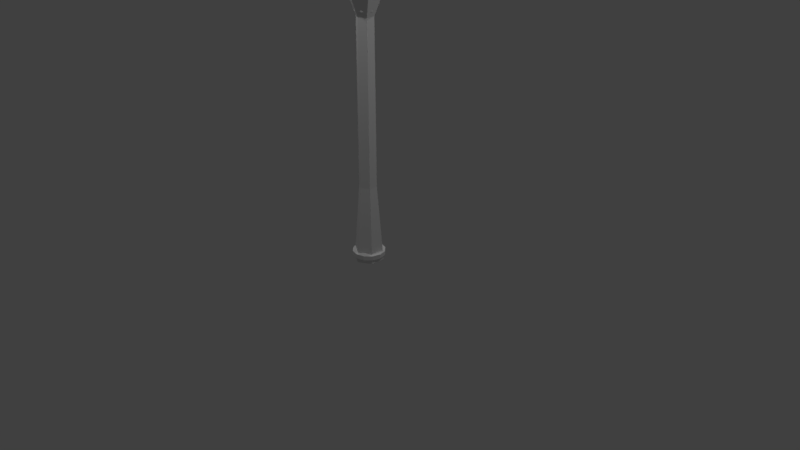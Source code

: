 # Source: Lamp_Post_01.blend  (saved by Blender 2.78.0; exported with 4.5.12 LTS)
import bpy
from mathutils import Matrix  # noqa: F401  (used for matrix-valued properties, if any)

bpy.ops.wm.read_factory_settings(use_empty=True)
scene = bpy.context.scene
scene.name = 'Scene'

# ---- collections
col_collection_1 = bpy.data.collections.new('Collection 1'); scene.collection.children.link(col_collection_1)

# ---- materials (node trees are filled in below, after node groups)
mat_proxy = bpy.data.materials.new('Proxy')
mat_proxy.alpha_threshold = 0.0
mat_proxy.use_transparent_shadow = False
mat_proxy.roughness = 0.5
mat_main = bpy.data.materials.new('Main')
mat_main.alpha_threshold = 0.0
mat_main.use_transparent_shadow = False
mat_main.roughness = 0.5

# ---- material node trees

# ---- world
world_world = bpy.data.worlds.new('World'); scene.world = world_world
world_world.color = (0.05088, 0.05088, 0.05088)
world_world.use_sun_shadow = False
world_world.sun_shadow_jitter_overblur = 0.0
world_world.cycles.sampling_method = 'MANUAL'

# ---- cameras
cam_camera = bpy.data.cameras.new('Camera')
cam_camera.clip_end = 100.0
cam_camera.lens = 35.0
cam_camera.sensor_width = 32.0
cam_camera.sensor_height = 18.0
cam_camera.ortho_scale = 7.314
cam_camera.dof.focus_distance = 0.0
cam_camera.dof.aperture_fstop = 128.0

# ---- lights
light_lamp_003 = bpy.data.lights.new('Lamp.003', 'POINT')
light_lamp_003.transmission_factor = 0.0
light_lamp_003.cutoff_distance = 30.0
light_lamp_003.energy = 100.0
light_lamp_003.shadow_buffer_clip_start = 1.001
light_lamp_003.shadow_soft_size = 0.1
light_lamp_003.shadow_maximum_resolution = 0.006
light_lamp_003.use_absolute_resolution = True
light_lamp_002 = bpy.data.lights.new('Lamp.002', 'POINT')
light_lamp_002.transmission_factor = 0.0
light_lamp_002.cutoff_distance = 30.0
light_lamp_002.energy = 100.0
light_lamp_002.shadow_buffer_clip_start = 1.001
light_lamp_002.shadow_soft_size = 0.1
light_lamp_002.shadow_maximum_resolution = 0.006
light_lamp_002.use_absolute_resolution = True
light_lamp_001 = bpy.data.lights.new('Lamp.001', 'POINT')
light_lamp_001.transmission_factor = 0.0
light_lamp_001.cutoff_distance = 30.0
light_lamp_001.energy = 100.0
light_lamp_001.shadow_buffer_clip_start = 1.001
light_lamp_001.shadow_soft_size = 0.1
light_lamp_001.shadow_maximum_resolution = 0.006
light_lamp_001.use_absolute_resolution = True
light_lamp = bpy.data.lights.new('Lamp', 'POINT')
light_lamp.transmission_factor = 0.0
light_lamp.cutoff_distance = 30.0
light_lamp.energy = 100.0
light_lamp.shadow_buffer_clip_start = 1.001
light_lamp.shadow_soft_size = 0.1
light_lamp.shadow_maximum_resolution = 0.006
light_lamp.use_absolute_resolution = True

# ---- meshes
me_cylinder_002 = bpy.data.meshes.new('Cylinder.002')
me_cylinder_002.from_pydata([(0.0, 1.0, -1.0), (-1.453e-08, 0.2688, 18.74), (0.866, 0.5, -1.0), (0.2328, 0.1344, 18.74), (0.866, -0.5, -1.0), (0.2328, -0.1344, 18.74), (-8.742e-08, -1.0, -1.0), (-3.803e-08, -0.2688, 18.74), (-0.866, -0.5, -1.0), (-0.2328, -0.1344, 18.74), (-0.866, 0.5, -1.0), (-0.2328, 0.1344, 18.74), (-8.058e-09, 0.5944, 4.178), (0.5148, 0.2972, 4.178), (0.5148, -0.2972, 4.178), (-6.003e-08, -0.5944, 4.178), (-0.5148, -0.2972, 4.178), (-0.5148, 0.2972, 4.178), (-8.469e-09, 0.5737, 14.99), (0.4969, 0.2869, 14.99), (0.4969, -0.2869, 14.99), (-5.863e-08, -0.5737, 14.99), (-0.4969, -0.2869, 14.99), (-0.4969, 0.2869, 14.99), (2.481e-08, 1.482, 17.33), (1.284, 0.7412, 17.33), (1.284, -0.7412, 17.33), (-1.048e-07, -1.482, 17.33), (-1.284, -0.7412, 17.33), (-1.284, 0.7412, 17.33)], [], [(24, 1, 3, 25), (25, 3, 5, 26), (26, 5, 7, 27), (27, 7, 9, 28), (3, 1, 11, 9, 7, 5), (28, 9, 11, 29), (29, 11, 1, 24), (0, 2, 4, 6, 8, 10), (10, 17, 12, 0), (8, 16, 17, 10), (6, 15, 16, 8), (4, 14, 15, 6), (2, 13, 14, 4), (0, 12, 13, 2), (17, 23, 18, 12), (16, 22, 23, 17), (15, 21, 22, 16), (14, 20, 21, 15), (13, 19, 20, 14), (12, 18, 19, 13), (23, 29, 24, 18), (22, 28, 29, 23), (21, 27, 28, 22), (20, 26, 27, 21), (19, 25, 26, 20), (18, 24, 25, 19)])
me_cylinder_002.materials.append(mat_proxy)
me_cylinder_002.use_remesh_preserve_volume = False
me_cylinder_002.use_remesh_preserve_attributes = False
me_cylinder_002.use_mirror_vertex_groups = False
me_cylinder_002.update()
me_cylinder = bpy.data.meshes.new('Cylinder')
me_cylinder.from_pydata([(-2.842e-09, 0.7139, -1.0), (-1.229e-08, 0.5173, 3.127), (0.357, 0.6183, -1.0), (0.2587, 0.448, 3.127), (0.6183, 0.357, -1.0), (0.448, 0.2587, 3.127), (0.7139, -7.1e-08, -1.0), (0.5173, -9.474e-08, 3.127), (0.6183, -0.357, -1.0), (0.448, -0.2587, 3.127), (0.357, -0.6183, -1.0), (0.2587, -0.448, 3.127), (1.05e-07, -0.7139, -1.0), (6.583e-08, -0.5173, 3.127), (-0.357, -0.6183, -1.0), (-0.2587, -0.448, 3.127), (-0.6183, -0.357, -1.0), (-0.448, -0.2587, 3.127), (-0.7139, -3.717e-07, -1.0), (-0.5173, -3.126e-07, 3.127), (-0.6183, 0.357, -1.0), (-0.448, 0.2587, 3.127), (-0.357, 0.6183, -1.0), (-0.2587, 0.448, 3.127), (1.507e-09, 1.152, -0.6426), (2.475e-09, 1.151, -0.3327), (-1.636e-09, 0.8353, -0.2322), (0.4176, 0.7234, -0.2322), (0.5756, 0.9969, -0.3327), (0.5758, 0.9974, -0.6426), (0.7234, 0.4176, -0.2322), (0.9969, 0.5756, -0.3327), (0.9974, 0.5758, -0.6426), (0.8353, -5.942e-08, -0.2322), (1.151, -2.911e-08, -0.3327), (1.152, -2.925e-08, -0.6426), (0.7234, -0.4176, -0.2322), (0.9969, -0.5756, -0.3327), (0.9974, -0.5758, -0.6426), (0.4176, -0.7234, -0.2322), (0.5756, -0.9969, -0.3327), (0.5758, -0.9974, -0.6426), (1.245e-07, -0.8353, -0.2322), (1.763e-07, -1.151, -0.3327), (1.754e-07, -1.152, -0.6426), (-0.4176, -0.7234, -0.2322), (-0.5756, -0.9969, -0.3327), (-0.5758, -0.9974, -0.6426), (-0.7234, -0.4176, -0.2322), (-0.9969, -0.5756, -0.3327), (-0.9974, -0.5758, -0.6426), (-0.8353, -4.112e-07, -0.2322), (-1.151, -5.14e-07, -0.3327), (-1.152, -5.143e-07, -0.6426), (-0.7234, 0.4176, -0.2322), (-0.9969, 0.5756, -0.3327), (-0.9974, 0.5758, -0.6426), (-0.4176, 0.7234, -0.2322), (-0.5756, 0.9969, -0.3327), (-0.5758, 0.9974, -0.6426), (0.2587, 0.448, 3.274), (-1.229e-08, 0.5173, 3.274), (0.448, 0.2587, 3.274), (0.5173, -9.474e-08, 3.274), (0.448, -0.2587, 3.274), (0.2587, -0.448, 3.274), (6.583e-08, -0.5173, 3.274), (-0.2587, -0.448, 3.274), (-0.448, -0.2587, 3.274), (-0.5173, -3.126e-07, 3.274), (-0.448, 0.2587, 3.274), (-0.2587, 0.448, 3.274), (0.2909, 0.5038, 3.318), (-4.837e-09, 0.5817, 3.318), (0.5038, 0.2909, 3.318), (0.5817, -8.799e-08, 3.318), (0.5038, -0.2909, 3.318), (0.2909, -0.5038, 3.318), (8.3e-08, -0.5817, 3.318), (-0.2909, -0.5038, 3.318), (-0.5038, -0.2909, 3.318), (-0.5817, -3.33e-07, 3.318), (-0.5038, 0.2909, 3.318), (-0.2909, 0.5038, 3.318), (0.2909, 0.5038, 3.477), (5.123e-08, 0.5817, 3.477), (0.5038, 0.2909, 3.477), (0.5817, -8.799e-08, 3.477), (0.5038, -0.2909, 3.477), (0.2909, -0.5038, 3.477), (1.391e-07, -0.5817, 3.477), (-0.2909, -0.5038, 3.477), (-0.5038, -0.2909, 3.477), (-0.5817, -3.33e-07, 3.477), (-0.5038, 0.2909, 3.477), (-0.2909, 0.5038, 3.477), (0.2323, 0.4024, 3.528), (5.392e-08, 0.4646, 3.528), (0.4024, 0.2323, 3.528), (0.4646, -1.003e-07, 3.528), (0.4024, -0.2323, 3.528), (0.2323, -0.4024, 3.528), (1.241e-07, -0.4646, 3.528), (-0.2323, -0.4024, 3.528), (-0.4024, -0.2323, 3.528), (-0.4646, -2.96e-07, 3.528), (-0.4024, 0.2323, 3.528), (-0.2323, 0.4024, 3.528), (0.2076, 0.3595, 3.853), (-9.604e-08, 0.4152, 3.853), (0.3595, 0.2076, 3.853), (0.4152, -1.063e-07, 3.853), (0.3595, -0.2076, 3.853), (0.2076, -0.3595, 3.853), (-3.335e-08, -0.4152, 3.853), (-0.2076, -0.3595, 3.853), (-0.3595, -0.2076, 3.853), (-0.4152, -2.811e-07, 3.853), (-0.3595, 0.2076, 3.853), (-0.2076, 0.3595, 3.853), (0.2667, 0.4619, 4.019), (-9.722e-08, 0.5334, 4.019), (0.4619, 0.2667, 4.019), (0.5334, -9.054e-08, 4.019), (0.4619, -0.2667, 4.019), (0.2667, -0.4619, 4.019), (-1.669e-08, -0.5334, 4.019), (-0.2667, -0.4619, 4.019), (-0.4619, -0.2667, 4.019), (-0.5334, -3.152e-07, 4.019), (-0.4619, 0.2667, 4.019), (-0.2667, 0.4619, 4.019), (0.2667, 0.4619, 4.222), (-1.257e-07, 0.5334, 4.222), (0.4619, 0.2667, 4.222), (0.5334, -9.054e-08, 4.222), (0.4619, -0.2667, 4.222), (0.2667, -0.4619, 4.222), (-4.514e-08, -0.5334, 4.222), (-0.2667, -0.4619, 4.222), (-0.4619, -0.2667, 4.222), (-0.5334, -3.152e-07, 4.222), (-0.4619, 0.2667, 4.222), (-0.2667, 0.4619, 4.222), (0.1936, 0.3354, 4.324), (-1.376e-07, 0.3873, 4.324), (0.3354, 0.1936, 4.324), (0.3873, -1.079e-07, 4.324), (0.3354, -0.1936, 4.324), (0.1936, -0.3354, 4.324), (-7.916e-08, -0.3873, 4.324), (-0.1936, -0.3354, 4.324), (-0.3354, -0.1936, 4.324), (-0.3873, -2.71e-07, 4.324), (-0.3354, 0.1936, 4.324), (-0.1936, 0.3354, 4.324), (0.2154, 0.3731, 4.394), (-9.133e-08, 0.4308, 4.394), (0.3731, 0.2154, 4.394), (0.4308, -1.022e-07, 4.394), (0.3731, -0.2154, 4.394), (0.2154, -0.3731, 4.394), (-2.628e-08, -0.4308, 4.394), (-0.2154, -0.3731, 4.394), (-0.3731, -0.2154, 4.394), (-0.4308, -2.836e-07, 4.394), (-0.3731, 0.2154, 4.394), (-0.2154, 0.3731, 4.394), (0.2154, 0.3731, 4.483), (-6.27e-08, 0.4308, 4.483), (0.3731, 0.2154, 4.483), (0.4308, -1.022e-07, 4.483), (0.3731, -0.2154, 4.483), (0.2154, -0.3731, 4.483), (2.35e-09, -0.4308, 4.483), (-0.2154, -0.3731, 4.483), (-0.3731, -0.2154, 4.483), (-0.4308, -2.836e-07, 4.483), (-0.3731, 0.2154, 4.483), (-0.2154, 0.3731, 4.483), (0.1776, 0.3076, 4.566), (-6.041e-08, 0.3551, 4.566), (0.3076, 0.1776, 4.566), (0.3551, -1.104e-07, 4.566), (0.3076, -0.1776, 4.566), (0.1776, -0.3076, 4.566), (-6.788e-09, -0.3551, 4.566), (-0.1776, -0.3076, 4.566), (-0.3076, -0.1776, 4.566), (-0.3551, -2.6e-07, 4.566), (-0.3076, 0.1776, 4.566), (-0.1776, 0.3076, 4.566), (0.1346, 0.2332, 9.15), (-7.772e-07, 0.2693, 9.15), (0.2332, 0.1346, 9.15), (0.2693, -1.196e-07, 9.15), (0.2332, -0.1346, 9.15), (0.1346, -0.2332, 9.15), (-7.365e-07, -0.2693, 9.15), (-0.1346, -0.2332, 9.15), (-0.2332, -0.1346, 9.15), (-0.2693, -2.33e-07, 9.15), (-0.2332, 0.1346, 9.15), (-0.1346, 0.2332, 9.15), (0.1708, 0.2958, 9.261), (-7.814e-07, 0.3416, 9.261), (0.2958, 0.1708, 9.261), (0.3416, -1.113e-07, 9.261), (0.2958, -0.1708, 9.261), (0.1708, -0.2958, 9.261), (-7.299e-07, -0.3416, 9.261), (-0.1708, -0.2958, 9.261), (-0.2958, -0.1708, 9.261), (-0.3416, -2.552e-07, 9.261), (-0.2958, 0.1708, 9.261), (-0.1708, 0.2958, 9.261), (0.1708, 0.2958, 9.362), (-8.161e-07, 0.3416, 9.362), (0.2958, 0.1708, 9.362), (0.3416, -1.113e-07, 9.362), (0.2958, -0.1708, 9.362), (0.1708, -0.2958, 9.362), (-7.645e-07, -0.3416, 9.362), (-0.1708, -0.2958, 9.362), (-0.2958, -0.1708, 9.362), (-0.3416, -2.552e-07, 9.362), (-0.2958, 0.1708, 9.362), (-0.1708, 0.2958, 9.362), (0.1419, 0.2457, 9.446), (-7.86e-07, 0.2838, 9.446), (0.2457, 0.1419, 9.446), (0.2838, -1.169e-07, 9.446), (0.2457, -0.1419, 9.446), (0.1419, -0.2457, 9.446), (-7.431e-07, -0.2838, 9.446), (-0.1419, -0.2457, 9.446), (-0.2457, -0.1419, 9.446), (-0.2838, -2.364e-07, 9.446), (-0.2457, 0.1419, 9.446), (-0.1419, 0.2457, 9.446), (0.1419, 0.2457, 9.605), (-1.022e-06, 0.2838, 9.605), (0.2457, 0.1419, 9.605), (0.2838, -1.169e-07, 9.605), (0.2457, -0.1419, 9.605), (0.1419, -0.2457, 9.605), (-9.787e-07, -0.2838, 9.605), (-0.1419, -0.2457, 9.605), (-0.2457, -0.1419, 9.605), (-0.2838, -2.364e-07, 9.605), (-0.2457, 0.1419, 9.605), (-0.1419, 0.2457, 9.605), (0.1714, 0.2969, 9.711), (-1.178e-06, 0.3428, 9.711), (0.2969, 0.1714, 9.711), (0.3428, -1.107e-07, 9.711), (0.2969, -0.1714, 9.711), (0.1714, -0.2969, 9.711), (-1.126e-06, -0.3428, 9.711), (-0.1714, -0.2969, 9.711), (-0.2969, -0.1714, 9.711), (-0.3428, -2.551e-07, 9.711), (-0.2969, 0.1714, 9.711), (-0.1714, 0.2969, 9.711), (0.1714, 0.2969, 9.822), (-1.178e-06, 0.3428, 9.822), (0.2969, 0.1714, 9.822), (0.3428, -1.107e-07, 9.822), (0.2969, -0.1714, 9.822), (0.1714, -0.2969, 9.822), (-1.126e-06, -0.3428, 9.822), (-0.1714, -0.2969, 9.822), (-0.2969, -0.1714, 9.822), (-0.3428, -2.551e-07, 9.822), (-0.2969, 0.1714, 9.822), (-0.1714, 0.2969, 9.822), (0.1492, 0.2584, 9.91), (-1.239e-06, 0.2984, 9.91), (0.2584, 0.1492, 9.91), (0.2984, -1.141e-07, 9.91), (0.2584, -0.1492, 9.91), (0.1492, -0.2584, 9.91), (-1.193e-06, -0.2984, 9.91), (-0.1492, -0.2584, 9.91), (-0.2584, -0.1492, 9.91), (-0.2984, -2.398e-07, 9.91), (-0.2584, 0.1492, 9.91), (-0.1492, 0.2584, 9.91), (0.1179, 0.2041, 14.63), (-1.237e-06, 0.2357, 14.63), (0.2041, 0.1179, 14.63), (0.2357, -1.188e-07, 14.63), (0.2041, -0.1179, 14.63), (0.1179, -0.2041, 14.63), (-1.202e-06, -0.2357, 14.63), (-0.1179, -0.2041, 14.63), (-0.2041, -0.1179, 14.63), (-0.2357, -2.181e-07, 14.63), (-0.2041, 0.1179, 14.63), (-0.1179, 0.2041, 14.63), (0.1486, 0.2574, 14.69), (-1.196e-06, 0.2972, 14.69), (0.2574, 0.1486, 14.69), (0.2972, -1.161e-07, 14.69), (0.2574, -0.1486, 14.69), (0.1486, -0.2574, 14.69), (-1.151e-06, -0.2972, 14.69), (-0.1486, -0.2574, 14.69), (-0.2574, -0.1486, 14.69), (-0.2972, -2.413e-07, 14.69), (-0.2574, 0.1486, 14.69), (-0.1486, 0.2574, 14.69), (0.1486, 0.2574, 14.74), (-1.11e-06, 0.2972, 14.74), (0.2574, 0.1486, 14.74), (0.2972, -1.161e-07, 14.74), (0.2574, -0.1486, 14.74), (0.1486, -0.2574, 14.74), (-1.065e-06, -0.2972, 14.74), (-0.1486, -0.2574, 14.74), (-0.2574, -0.1486, 14.74), (-0.2972, -2.413e-07, 14.74), (-0.2574, 0.1486, 14.74), (-0.1486, 0.2574, 14.74), (0.1185, 0.2052, 14.78), (-1.173e-06, 0.2369, 14.78), (0.2052, 0.1185, 14.78), (0.2369, -1.177e-07, 14.78), (0.2052, -0.1185, 14.78), (0.1185, -0.2052, 14.78), (-1.137e-06, -0.2369, 14.78), (-0.1185, -0.2052, 14.78), (-0.2052, -0.1185, 14.78), (-0.2369, -2.175e-07, 14.78), (-0.2052, 0.1185, 14.78), (-0.1185, 0.2052, 14.78), (0.1185, 0.2052, 14.84), (-1.079e-06, 0.2369, 14.84), (0.2052, 0.1185, 14.84), (0.2369, -1.177e-07, 14.84), (0.2052, -0.1185, 14.84), (0.1185, -0.2052, 14.84), (-1.043e-06, -0.2369, 14.84), (-0.1185, -0.2052, 14.84), (-0.2052, -0.1185, 14.84), (-0.2369, -2.175e-07, 14.84), (-0.2052, 0.1185, 14.84), (-0.1185, 0.2052, 14.84), (0.1386, 0.2401, 14.87), (-1.039e-06, 0.2773, 14.87), (0.2401, 0.1386, 14.87), (0.2773, -1.162e-07, 14.87), (0.2401, -0.1386, 14.87), (0.1386, -0.2401, 14.87), (-9.974e-07, -0.2773, 14.87), (-0.1386, -0.2401, 14.87), (-0.2401, -0.1386, 14.87), (-0.2773, -2.33e-07, 14.87), (-0.2401, 0.1386, 14.87), (-0.1386, 0.2401, 14.87), (0.1386, 0.2401, 14.92), (-9.403e-07, 0.2773, 14.92), (0.2401, 0.1386, 14.92), (0.2773, -1.162e-07, 14.92), (0.2401, -0.1386, 14.92), (0.1386, -0.2401, 14.92), (-8.984e-07, -0.2773, 14.92), (-0.1386, -0.2401, 14.92), (-0.2401, -0.1386, 14.92), (-0.2773, -2.33e-07, 14.92), (-0.2401, 0.1386, 14.92), (-0.1386, 0.2401, 14.92), (0.1161, 0.201, 14.96), (-9.386e-07, 0.2321, 14.96), (0.201, 0.1161, 14.96), (0.2321, -1.183e-07, 14.96), (0.201, -0.1161, 14.96), (0.1161, -0.201, 14.96), (-9.036e-07, -0.2321, 14.96), (-0.1161, -0.201, 14.96), (-0.201, -0.1161, 14.96), (-0.2321, -2.161e-07, 14.96), (-0.201, 0.1161, 14.96), (-0.1161, 0.201, 14.96), (0.1897, 0.3286, 14.96), (-9.456e-07, 0.3794, 14.96), (0.3286, 0.1897, 14.96), (0.3794, -1.13e-07, 14.96), (0.3286, -0.1897, 14.96), (0.1897, -0.3286, 14.96), (-8.883e-07, -0.3794, 14.96), (-0.1897, -0.3286, 14.96), (-0.3286, -0.1897, 14.96), (-0.3794, -2.728e-07, 14.96), (-0.3286, 0.1897, 14.96), (-0.1897, 0.3286, 14.96), (0.1897, 0.3286, 15.55), (-1.273e-06, 0.3794, 15.55), (0.3286, 0.1897, 15.55), (0.3794, -1.13e-07, 15.55), (0.3286, -0.1897, 15.55), (0.1897, -0.3286, 15.55), (-1.216e-06, -0.3794, 15.55), (-0.1897, -0.3286, 15.55), (-0.3286, -0.1897, 15.55), (-0.3794, -2.728e-07, 15.55), (-0.3286, 0.1897, 15.55), (-0.1897, 0.3286, 15.55), (0.1121, 0.1942, 15.81), (-1.556e-06, 0.2243, 15.81), (0.1942, 0.1121, 15.81), (0.2243, -1.196e-07, 15.81), (0.1942, -0.1121, 15.81), (0.1121, -0.1942, 15.81), (-1.523e-06, -0.2243, 15.81), (-0.1121, -0.1942, 15.81), (-0.1942, -0.1121, 15.81), (-0.2243, -2.141e-07, 15.81), (-0.1942, 0.1121, 15.81), (-0.1121, 0.1942, 15.81), (0.07865, 0.1362, 15.87), (-1.515e-06, 0.1573, 15.87), (0.1362, 0.07865, 15.87), (0.1573, -1.221e-07, 15.87), (0.1362, -0.07865, 15.87), (0.07865, -0.1362, 15.87), (-1.491e-06, -0.1573, 15.87), (-0.07865, -0.1362, 15.87), (-0.1362, -0.07865, 15.87), (-0.1573, -1.883e-07, 15.87), (-0.1362, 0.07865, 15.87), (-0.07865, 0.1362, 15.87), (0.1437, 0.249, 15.95), (-1.239e-06, 0.2875, 15.95), (0.2489, 0.1437, 15.95), (0.2875, -1.163e-07, 15.95), (0.2489, -0.1437, 15.95), (0.1437, -0.249, 15.95), (-1.195e-06, -0.2875, 15.95), (-0.1437, -0.249, 15.95), (-0.249, -0.1437, 15.95), (-0.2875, -2.373e-07, 15.95), (-0.249, 0.1437, 15.95), (-0.1437, 0.249, 15.95), (0.2976, 0.5155, 16.05), (-1.34e-06, 0.5953, 16.05), (0.5155, 0.2976, 16.05), (0.5953, -1.065e-07, 16.05), (0.5155, -0.2976, 16.05), (0.2976, -0.5155, 16.05), (-1.25e-06, -0.5953, 16.05), (-0.2976, -0.5155, 16.05), (-0.5155, -0.2976, 16.05), (-0.5953, -3.572e-07, 16.05), (-0.5155, 0.2976, 16.05), (-0.2976, 0.5155, 16.05), (0.3408, 0.5903, 16.17), (-1.289e-06, 0.6817, 16.17), (0.5903, 0.3408, 16.17), (0.6817, -1.01e-07, 16.17), (0.5903, -0.3408, 16.17), (0.3408, -0.5903, 16.17), (-1.186e-06, -0.6817, 16.17), (-0.3408, -0.5903, 16.17), (-0.5903, -0.3408, 16.17), (-0.6817, -3.881e-07, 16.17), (-0.5903, 0.3408, 16.17), (-0.3408, 0.5903, 16.17), (0.3408, 0.5903, 16.28), (-1.327e-06, 0.6817, 16.28), (0.5903, 0.3408, 16.28), (0.6817, -1.01e-07, 16.28), (0.5903, -0.3408, 16.28), (0.3408, -0.5903, 16.28), (-1.224e-06, -0.6817, 16.28), (-0.3408, -0.5903, 16.28), (-0.5903, -0.3408, 16.28), (-0.6817, -3.881e-07, 16.28), (-0.5903, 0.3408, 16.28), (-0.3408, 0.5903, 16.28), (0.5658, 0.98, 18.3), (-6.093e-07, 1.132, 18.3), (0.98, 0.5658, 18.3), (1.132, -6.526e-08, 18.3), (0.98, -0.5658, 18.3), (0.5658, -0.98, 18.3), (-4.384e-07, -1.132, 18.3), (-0.5658, -0.98, 18.3), (-0.98, -0.5658, 18.3), (-1.132, -5.419e-07, 18.3), (-0.98, 0.5658, 18.3), (-0.5658, 0.98, 18.3), (0.5658, 0.98, 18.43), (-5.41e-07, 1.132, 18.43), (0.98, 0.5658, 18.43), (1.132, -6.526e-08, 18.43), (0.98, -0.5658, 18.43), (0.5658, -0.98, 18.43), (-3.702e-07, -1.132, 18.43), (-0.5658, -0.98, 18.43), (-0.98, -0.5658, 18.43), (-1.132, -5.419e-07, 18.43), (-0.98, 0.5658, 18.43), (-0.5658, 0.98, 18.43), (0.4942, 0.856, 18.65), (-4.326e-07, 0.9884, 18.65), (0.856, 0.4942, 18.65), (0.9884, -7.02e-08, 18.65), (0.856, -0.4942, 18.65), (0.4942, -0.856, 18.65), (-2.833e-07, -0.9884, 18.65), (-0.4942, -0.856, 18.65), (-0.856, -0.4942, 18.65), (-0.9884, -4.865e-07, 18.65), (-0.856, 0.4942, 18.65), (-0.4942, 0.856, 18.65), (0.3553, 0.6154, 18.89), (-5.796e-07, 0.7106, 18.89), (0.6154, 0.3553, 18.89), (0.7106, -8.119e-08, 18.89), (0.6154, -0.3553, 18.89), (0.3553, -0.6154, 18.89), (-4.724e-07, -0.7106, 18.89), (-0.3553, -0.6154, 18.89), (-0.6154, -0.3553, 18.89), (-0.7106, -3.805e-07, 18.89), (-0.6154, 0.3553, 18.89), (-0.3553, 0.6154, 18.89), (0.1619, 0.2804, 18.98), (-5.559e-07, 0.3238, 18.98), (0.2804, 0.1619, 18.98), (0.3238, -1.063e-07, 18.98), (0.2804, -0.1619, 18.98), (0.1619, -0.2804, 18.98), (-5.07e-07, -0.3238, 18.98), (-0.1619, -0.2804, 18.98), (-0.2804, -0.1619, 18.98), (-0.3238, -2.427e-07, 18.98), (-0.2804, 0.1619, 18.98), (-0.1619, 0.2804, 18.98), (0.1619, 0.2804, 19.14), (-9.033e-07, 0.3238, 19.14), (0.2804, 0.1619, 19.14), (0.3238, -1.063e-07, 19.14), (0.2804, -0.1619, 19.14), (0.1619, -0.2804, 19.14), (-8.544e-07, -0.3238, 19.14), (-0.1619, -0.2804, 19.14), (-0.2804, -0.1619, 19.14), (-0.3238, -2.427e-07, 19.14), (-0.2804, 0.1619, 19.14), (-0.1619, 0.2804, 19.14), (0.0457, 0.07916, 19.24), (-9.891e-07, 0.09141, 19.24), (0.07916, 0.0457, 19.24), (0.0914, -1.173e-07, 19.24), (0.07916, -0.0457, 19.24), (0.0457, -0.07916, 19.24), (-9.753e-07, -0.09141, 19.24), (-0.0457, -0.07916, 19.24), (-0.07916, -0.0457, 19.24), (-0.09141, -1.558e-07, 19.24), (-0.07916, 0.0457, 19.24), (-0.0457, 0.07916, 19.24), (0.101, 0.1749, 19.48), (-9.823e-07, 0.2019, 19.48), (0.1749, 0.101, 19.48), (0.2019, -1.113e-07, 19.48), (0.1749, -0.101, 19.48), (0.101, -0.1749, 19.48), (-9.519e-07, -0.2019, 19.48), (-0.101, -0.1749, 19.48), (-0.1749, -0.101, 19.48), (-0.2019, -1.964e-07, 19.48), (-0.1749, 0.101, 19.48), (-0.101, 0.1749, 19.48), (0.01948, 0.03374, 19.72), (-1.468e-06, 0.03896, 19.72), (0.03374, 0.01948, 19.72), (0.03896, -1.217e-07, 19.72), (0.03374, -0.01948, 19.72), (0.01948, -0.03374, 19.72), (-1.462e-06, -0.03896, 19.72), (-0.01948, -0.03374, 19.72), (-0.03374, -0.01948, 19.72), (-0.03896, -1.381e-07, 19.72), (-0.03374, 0.01948, 19.72), (-0.01948, 0.03374, 19.72), (-0.03756, 0.02169, 18.3), (-0.02169, 0.03756, 18.3), (-5.987e-07, 0.04337, 18.3), (0.02169, 0.03756, 18.3), (-0.02169, -0.03756, 18.3), (-0.03756, -0.02169, 18.3), (0.03756, -0.02169, 18.3), (0.02169, -0.03756, 18.3), (0.03756, 0.02169, 18.3), (-0.04337, -1.16e-07, 18.3), (-5.922e-07, -0.04337, 18.3), (0.04337, -9.773e-08, 18.3), (-0.02176, 0.03768, 16.28), (0.02175, 0.03768, 16.28), (-0.03768, -0.02175, 16.28), (0.02175, -0.03768, 16.28), (0.03768, 0.02175, 16.28), (-0.04351, -1.573e-07, 16.28), (-1.301e-06, -0.04351, 16.28), (0.04351, -1.39e-07, 16.28), (-0.03768, 0.02175, 16.28), (-1.308e-06, 0.04351, 16.28), (-0.02176, -0.03768, 16.28), (0.03768, -0.02175, 16.28)], [], [(26, 1, 3, 27), (27, 3, 5, 30), (30, 5, 7, 33), (33, 7, 9, 36), (36, 9, 11, 39), (39, 11, 13, 42), (42, 13, 15, 45), (45, 15, 17, 48), (48, 17, 19, 51), (51, 19, 21, 54), (17, 15, 67, 68), (54, 21, 23, 57), (57, 23, 1, 26), (0, 2, 4, 6, 8, 10, 12, 14, 16, 18, 20, 22), (22, 59, 24, 0), (59, 58, 25, 24), (58, 57, 26, 25), (20, 56, 59, 22), (56, 55, 58, 59), (55, 54, 57, 58), (18, 53, 56, 20), (53, 52, 55, 56), (52, 51, 54, 55), (16, 50, 53, 18), (50, 49, 52, 53), (49, 48, 51, 52), (14, 47, 50, 16), (47, 46, 49, 50), (46, 45, 48, 49), (12, 44, 47, 14), (44, 43, 46, 47), (43, 42, 45, 46), (10, 41, 44, 12), (41, 40, 43, 44), (40, 39, 42, 43), (8, 38, 41, 10), (38, 37, 40, 41), (37, 36, 39, 40), (6, 35, 38, 8), (35, 34, 37, 38), (34, 33, 36, 37), (4, 32, 35, 6), (32, 31, 34, 35), (31, 30, 33, 34), (2, 29, 32, 4), (29, 28, 31, 32), (28, 27, 30, 31), (0, 24, 29, 2), (24, 25, 28, 29), (25, 26, 27, 28), (71, 70, 82, 83), (15, 13, 66, 67), (13, 11, 65, 66), (11, 9, 64, 65), (9, 7, 63, 64), (1, 23, 71, 61), (3, 1, 61, 60), (7, 5, 62, 63), (23, 21, 70, 71), (5, 3, 60, 62), (21, 19, 69, 70), (19, 17, 68, 69), (76, 75, 87, 88), (60, 61, 73, 72), (68, 67, 79, 80), (65, 64, 76, 77), (61, 71, 83, 73), (62, 60, 72, 74), (69, 68, 80, 81), (66, 65, 77, 78), (63, 62, 74, 75), (70, 69, 81, 82), (67, 66, 78, 79), (64, 63, 75, 76), (88, 87, 99, 100), (83, 82, 94, 95), (72, 73, 85, 84), (80, 79, 91, 92), (77, 76, 88, 89), (73, 83, 95, 85), (74, 72, 84, 86), (81, 80, 92, 93), (78, 77, 89, 90), (75, 74, 86, 87), (82, 81, 93, 94), (79, 78, 90, 91), (103, 102, 114, 115), (95, 94, 106, 107), (84, 85, 97, 96), (92, 91, 103, 104), (89, 88, 100, 101), (85, 95, 107, 97), (86, 84, 96, 98), (93, 92, 104, 105), (90, 89, 101, 102), (87, 86, 98, 99), (94, 93, 105, 106), (91, 90, 102, 103), (115, 114, 126, 127), (100, 99, 111, 112), (107, 106, 118, 119), (96, 97, 109, 108), (104, 103, 115, 116), (101, 100, 112, 113), (97, 107, 119, 109), (98, 96, 108, 110), (105, 104, 116, 117), (102, 101, 113, 114), (99, 98, 110, 111), (106, 105, 117, 118), (130, 129, 141, 142), (112, 111, 123, 124), (119, 118, 130, 131), (108, 109, 121, 120), (116, 115, 127, 128), (113, 112, 124, 125), (109, 119, 131, 121), (110, 108, 120, 122), (117, 116, 128, 129), (114, 113, 125, 126), (111, 110, 122, 123), (118, 117, 129, 130), (135, 134, 146, 147), (127, 126, 138, 139), (124, 123, 135, 136), (131, 130, 142, 143), (120, 121, 133, 132), (128, 127, 139, 140), (125, 124, 136, 137), (121, 131, 143, 133), (122, 120, 132, 134), (129, 128, 140, 141), (126, 125, 137, 138), (123, 122, 134, 135), (147, 146, 158, 159), (142, 141, 153, 154), (139, 138, 150, 151), (136, 135, 147, 148), (143, 142, 154, 155), (132, 133, 145, 144), (140, 139, 151, 152), (137, 136, 148, 149), (133, 143, 155, 145), (134, 132, 144, 146), (141, 140, 152, 153), (138, 137, 149, 150), (162, 161, 173, 174), (154, 153, 165, 166), (151, 150, 162, 163), (148, 147, 159, 160), (155, 154, 166, 167), (144, 145, 157, 156), (152, 151, 163, 164), (149, 148, 160, 161), (145, 155, 167, 157), (146, 144, 156, 158), (153, 152, 164, 165), (150, 149, 161, 162), (174, 173, 185, 186), (159, 158, 170, 171), (166, 165, 177, 178), (163, 162, 174, 175), (160, 159, 171, 172), (167, 166, 178, 179), (156, 157, 169, 168), (164, 163, 175, 176), (161, 160, 172, 173), (157, 167, 179, 169), (158, 156, 168, 170), (165, 164, 176, 177), (189, 188, 200, 201), (171, 170, 182, 183), (178, 177, 189, 190), (175, 174, 186, 187), (172, 171, 183, 184), (179, 178, 190, 191), (168, 169, 181, 180), (176, 175, 187, 188), (173, 172, 184, 185), (169, 179, 191, 181), (170, 168, 180, 182), (177, 176, 188, 189), (194, 192, 204, 206), (186, 185, 197, 198), (183, 182, 194, 195), (190, 189, 201, 202), (187, 186, 198, 199), (184, 183, 195, 196), (191, 190, 202, 203), (180, 181, 193, 192), (188, 187, 199, 200), (185, 184, 196, 197), (181, 191, 203, 193), (182, 180, 192, 194), (205, 215, 227, 217), (201, 200, 212, 213), (198, 197, 209, 210), (195, 194, 206, 207), (202, 201, 213, 214), (199, 198, 210, 211), (196, 195, 207, 208), (203, 202, 214, 215), (192, 193, 205, 204), (200, 199, 211, 212), (197, 196, 208, 209), (193, 203, 215, 205), (221, 220, 232, 233), (206, 204, 216, 218), (213, 212, 224, 225), (210, 209, 221, 222), (207, 206, 218, 219), (214, 213, 225, 226), (211, 210, 222, 223), (208, 207, 219, 220), (215, 214, 226, 227), (204, 205, 217, 216), (212, 211, 223, 224), (209, 208, 220, 221), (233, 232, 244, 245), (217, 227, 239, 229), (218, 216, 228, 230), (225, 224, 236, 237), (222, 221, 233, 234), (219, 218, 230, 231), (226, 225, 237, 238), (223, 222, 234, 235), (220, 219, 231, 232), (227, 226, 238, 239), (216, 217, 229, 228), (224, 223, 235, 236), (248, 247, 259, 260), (229, 239, 251, 241), (230, 228, 240, 242), (237, 236, 248, 249), (234, 233, 245, 246), (231, 230, 242, 243), (238, 237, 249, 250), (235, 234, 246, 247), (232, 231, 243, 244), (239, 238, 250, 251), (228, 229, 241, 240), (236, 235, 247, 248), (252, 253, 265, 264), (245, 244, 256, 257), (241, 251, 263, 253), (242, 240, 252, 254), (249, 248, 260, 261), (246, 245, 257, 258), (243, 242, 254, 255), (250, 249, 261, 262), (247, 246, 258, 259), (244, 243, 255, 256), (251, 250, 262, 263), (240, 241, 253, 252), (275, 274, 286, 287), (260, 259, 271, 272), (257, 256, 268, 269), (253, 263, 275, 265), (254, 252, 264, 266), (261, 260, 272, 273), (258, 257, 269, 270), (255, 254, 266, 267), (262, 261, 273, 274), (259, 258, 270, 271), (256, 255, 267, 268), (263, 262, 274, 275), (280, 279, 291, 292), (264, 265, 277, 276), (272, 271, 283, 284), (269, 268, 280, 281), (265, 275, 287, 277), (266, 264, 276, 278), (273, 272, 284, 285), (270, 269, 281, 282), (267, 266, 278, 279), (274, 273, 285, 286), (271, 270, 282, 283), (268, 267, 279, 280), (292, 291, 303, 304), (287, 286, 298, 299), (276, 277, 289, 288), (284, 283, 295, 296), (281, 280, 292, 293), (277, 287, 299, 289), (278, 276, 288, 290), (285, 284, 296, 297), (282, 281, 293, 294), (279, 278, 290, 291), (286, 285, 297, 298), (283, 282, 294, 295), (307, 306, 318, 319), (299, 298, 310, 311), (288, 289, 301, 300), (296, 295, 307, 308), (293, 292, 304, 305), (289, 299, 311, 301), (290, 288, 300, 302), (297, 296, 308, 309), (294, 293, 305, 306), (291, 290, 302, 303), (298, 297, 309, 310), (295, 294, 306, 307), (319, 318, 330, 331), (304, 303, 315, 316), (311, 310, 322, 323), (300, 301, 313, 312), (308, 307, 319, 320), (305, 304, 316, 317), (301, 311, 323, 313), (302, 300, 312, 314), (309, 308, 320, 321), (306, 305, 317, 318), (303, 302, 314, 315), (310, 309, 321, 322), (334, 333, 345, 346), (316, 315, 327, 328), (323, 322, 334, 335), (312, 313, 325, 324), (320, 319, 331, 332), (317, 316, 328, 329), (313, 323, 335, 325), (314, 312, 324, 326), (321, 320, 332, 333), (318, 317, 329, 330), (315, 314, 326, 327), (322, 321, 333, 334), (339, 338, 350, 351), (331, 330, 342, 343), (328, 327, 339, 340), (335, 334, 346, 347), (324, 325, 337, 336), (332, 331, 343, 344), (329, 328, 340, 341), (325, 335, 347, 337), (326, 324, 336, 338), (333, 332, 344, 345), (330, 329, 341, 342), (327, 326, 338, 339), (351, 350, 362, 363), (346, 345, 357, 358), (343, 342, 354, 355), (340, 339, 351, 352), (347, 346, 358, 359), (336, 337, 349, 348), (344, 343, 355, 356), (341, 340, 352, 353), (337, 347, 359, 349), (338, 336, 348, 350), (345, 344, 356, 357), (342, 341, 353, 354), (366, 365, 377, 378), (358, 357, 369, 370), (355, 354, 366, 367), (352, 351, 363, 364), (359, 358, 370, 371), (348, 349, 361, 360), (356, 355, 367, 368), (353, 352, 364, 365), (349, 359, 371, 361), (350, 348, 360, 362), (357, 356, 368, 369), (354, 353, 365, 366), (378, 377, 389, 390), (363, 362, 374, 375), (370, 369, 381, 382), (367, 366, 378, 379), (364, 363, 375, 376), (371, 370, 382, 383), (360, 361, 373, 372), (368, 367, 379, 380), (365, 364, 376, 377), (361, 371, 383, 373), (362, 360, 372, 374), (369, 368, 380, 381), (393, 392, 404, 405), (375, 374, 386, 387), (382, 381, 393, 394), (379, 378, 390, 391), (376, 375, 387, 388), (383, 382, 394, 395), (372, 373, 385, 384), (380, 379, 391, 392), (377, 376, 388, 389), (373, 383, 395, 385), (374, 372, 384, 386), (381, 380, 392, 393), (398, 396, 408, 410), (390, 389, 401, 402), (387, 386, 398, 399), (394, 393, 405, 406), (391, 390, 402, 403), (388, 387, 399, 400), (395, 394, 406, 407), (384, 385, 397, 396), (392, 391, 403, 404), (389, 388, 400, 401), (385, 395, 407, 397), (386, 384, 396, 398), (409, 419, 431, 421), (405, 404, 416, 417), (402, 401, 413, 414), (399, 398, 410, 411), (406, 405, 417, 418), (403, 402, 414, 415), (400, 399, 411, 412), (407, 406, 418, 419), (396, 397, 409, 408), (404, 403, 415, 416), (401, 400, 412, 413), (397, 407, 419, 409), (425, 424, 436, 437), (410, 408, 420, 422), (417, 416, 428, 429), (414, 413, 425, 426), (411, 410, 422, 423), (418, 417, 429, 430), (415, 414, 426, 427), (412, 411, 423, 424), (419, 418, 430, 431), (408, 409, 421, 420), (416, 415, 427, 428), (413, 412, 424, 425), (437, 436, 448, 449), (421, 431, 443, 433), (422, 420, 432, 434), (429, 428, 440, 441), (426, 425, 437, 438), (423, 422, 434, 435), (430, 429, 441, 442), (427, 426, 438, 439), (424, 423, 435, 436), (431, 430, 442, 443), (420, 421, 433, 432), (428, 427, 439, 440), (452, 451, 463, 464), (433, 443, 455, 445), (434, 432, 444, 446), (441, 440, 452, 453), (438, 437, 449, 450), (435, 434, 446, 447), (442, 441, 453, 454), (439, 438, 450, 451), (436, 435, 447, 448), (443, 442, 454, 455), (432, 433, 445, 444), (440, 439, 451, 452), (456, 457, 469, 468), (449, 448, 460, 461), (445, 455, 467, 457), (446, 444, 456, 458), (453, 452, 464, 465), (450, 449, 461, 462), (447, 446, 458, 459), (454, 453, 465, 466), (451, 450, 462, 463), (448, 447, 459, 460), (455, 454, 466, 467), (444, 445, 457, 456), (589, 588, 490, 491), (464, 463, 475, 476), (461, 460, 472, 473), (457, 467, 479, 469), (458, 456, 468, 470), (465, 464, 476, 477), (462, 461, 473, 474), (459, 458, 470, 471), (466, 465, 477, 478), (463, 462, 474, 475), (460, 459, 471, 472), (467, 466, 478, 479), (484, 483, 495, 496), (591, 590, 481, 480), (593, 592, 487, 488), (595, 594, 484, 485), (590, 589, 491, 481), (596, 591, 480, 482), (597, 593, 488, 489), (598, 595, 485, 486), (599, 596, 482, 483), (588, 597, 489, 490), (592, 598, 486, 487), (594, 599, 483, 484), (496, 495, 507, 508), (491, 490, 502, 503), (480, 481, 493, 492), (488, 487, 499, 500), (485, 484, 496, 497), (481, 491, 503, 493), (482, 480, 492, 494), (489, 488, 500, 501), (486, 485, 497, 498), (483, 482, 494, 495), (490, 489, 501, 502), (487, 486, 498, 499), (511, 510, 522, 523), (503, 502, 514, 515), (492, 493, 505, 504), (500, 499, 511, 512), (497, 496, 508, 509), (493, 503, 515, 505), (494, 492, 504, 506), (501, 500, 512, 513), (498, 497, 509, 510), (495, 494, 506, 507), (502, 501, 513, 514), (499, 498, 510, 511), (523, 522, 534, 535), (508, 507, 519, 520), (515, 514, 526, 527), (504, 505, 517, 516), (512, 511, 523, 524), (509, 508, 520, 521), (505, 515, 527, 517), (506, 504, 516, 518), (513, 512, 524, 525), (510, 509, 521, 522), (507, 506, 518, 519), (514, 513, 525, 526), (535, 534, 546, 547), (520, 519, 531, 532), (527, 526, 538, 539), (516, 517, 529, 528), (524, 523, 535, 536), (521, 520, 532, 533), (517, 527, 539, 529), (518, 516, 528, 530), (525, 524, 536, 537), (522, 521, 533, 534), (519, 518, 530, 531), (526, 525, 537, 538), (547, 546, 558, 559), (532, 531, 543, 544), (539, 538, 550, 551), (528, 529, 541, 540), (536, 535, 547, 548), (533, 532, 544, 545), (529, 539, 551, 541), (530, 528, 540, 542), (537, 536, 548, 549), (534, 533, 545, 546), (531, 530, 542, 543), (538, 537, 549, 550), (562, 561, 573, 574), (544, 543, 555, 556), (551, 550, 562, 563), (540, 541, 553, 552), (548, 547, 559, 560), (545, 544, 556, 557), (541, 551, 563, 553), (542, 540, 552, 554), (549, 548, 560, 561), (546, 545, 557, 558), (543, 542, 554, 555), (550, 549, 561, 562), (567, 566, 578, 579), (559, 558, 570, 571), (556, 555, 567, 568), (563, 562, 574, 575), (552, 553, 565, 564), (560, 559, 571, 572), (557, 556, 568, 569), (553, 563, 575, 565), (554, 552, 564, 566), (561, 560, 572, 573), (558, 557, 569, 570), (555, 554, 566, 567), (576, 577, 587, 586, 585, 584, 583, 582, 581, 580, 579, 578), (574, 573, 585, 586), (571, 570, 582, 583), (568, 567, 579, 580), (575, 574, 586, 587), (564, 565, 577, 576), (572, 571, 583, 584), (569, 568, 580, 581), (565, 575, 587, 577), (566, 564, 576, 578), (573, 572, 584, 585), (570, 569, 581, 582), (611, 607, 599, 594), (610, 606, 598, 592), (608, 605, 597, 588), (607, 604, 596, 599), (606, 603, 595, 598), (605, 602, 593, 597), (604, 601, 591, 596), (609, 600, 589, 590), (603, 611, 594, 595), (602, 610, 592, 593), (601, 609, 590, 591), (600, 608, 588, 589), (479, 478, 608, 600), (468, 469, 609, 601), (476, 475, 610, 602), (473, 472, 611, 603), (469, 479, 600, 609), (470, 468, 601, 604), (477, 476, 602, 605), (474, 473, 603, 606), (471, 470, 604, 607), (478, 477, 605, 608), (475, 474, 606, 610), (472, 471, 607, 611)])
_uv = me_cylinder.uv_layers.new(name='UVMap')
_uv.uv.foreach_set('vector', [0.1921, 0.4502, 0.1921, 0.4502, 0.1921, 0.4502, 0.1921, 0.4502, 0.1921, 0.4502, 0.1921, 0.4502, 0.1921, 0.4502, 0.1921, 0.4502, 0.1354, 0.4463, 0.1354, 0.4463, 0.1354, 0.4463, 0.1354, 0.4463, 0.1921, 0.4502, 0.1921, 0.4502, 0.1921, 0.4502, 0.1921, 0.4502, 0.2272, 0.417, 0.2272, 0.417, 0.2272, 0.417, 0.2272, 0.417, 0.2272, 0.417, 0.2272, 0.417, 0.2272, 0.417, 0.2272, 0.417, 0.1921, 0.4502, 0.1921, 0.4502, 0.1921, 0.4502, 0.1921, 0.4502, 0.1921, 0.4502, 0.1921, 0.4502, 0.1921, 0.4502, 0.1921, 0.4502, 0.1921, 0.4502, 0.1921, 0.4502, 0.1921, 0.4502, 0.1921, 0.4502, 0.235, 0.4502, 0.235, 0.4502, 0.235, 0.4502, 0.235, 0.4502, 0.1921, 0.4502, 0.1921, 0.4502, 0.1921, 0.4502, 0.1921, 0.4502, 0.235, 0.4502, 0.235, 0.4502, 0.235, 0.4502, 0.235, 0.4502, 0.1921, 0.4502, 0.1921, 0.4502, 0.1921, 0.4502, 0.1921, 0.4502, 0.1921, 0.4502, 0.1921, 0.4502, 0.1921, 0.4502, 0.1921, 0.4502, 0.1921, 0.4502, 0.1921, 0.4502, 0.1921, 0.4502, 0.1921, 0.4502, 0.1921, 0.4502, 0.1921, 0.4502, 0.1921, 0.4502, 0.1921, 0.4502, 0.1921, 0.4502, 0.1921, 0.4502, 0.1921, 0.4502, 0.1921, 0.4502, 0.1921, 0.4502, 0.1921, 0.4502, 0.1921, 0.4502, 0.1921, 0.4502, 0.1921, 0.4502, 0.1921, 0.4502, 0.1921, 0.4502, 0.1921, 0.4502, 0.1921, 0.4502, 0.1921, 0.4502, 0.1921, 0.4502, 0.1921, 0.4502, 0.1921, 0.4502, 0.1921, 0.4502, 0.1921, 0.4502, 0.1921, 0.4502, 0.1921, 0.4502, 0.1921, 0.4502, 0.1921, 0.4502, 0.1921, 0.4502, 0.1921, 0.4502, 0.1921, 0.4502, 0.1921, 0.4502, 0.1921, 0.4502, 0.1921, 0.4502, 0.1921, 0.4502, 0.1921, 0.4502, 0.1921, 0.4502, 0.1921, 0.4502, 0.1921, 0.4502, 0.1921, 0.4502, 0.1921, 0.4502, 0.1921, 0.4502, 0.1921, 0.4502, 0.1921, 0.4502, 0.1921, 0.4502, 0.1921, 0.4502, 0.1921, 0.4502, 0.1921, 0.4502, 0.1921, 0.4502, 0.1921, 0.4502, 0.1921, 0.4502, 0.1921, 0.4502, 0.1921, 0.4502, 0.1921, 0.4502, 0.1921, 0.4502, 0.1921, 0.4502, 0.1921, 0.4502, 0.1921, 0.4502, 0.1921, 0.4502, 0.1921, 0.4502, 0.1921, 0.4502, 0.1921, 0.4502, 0.1921, 0.4502, 0.1921, 0.4502, 0.1921, 0.4502, 0.1921, 0.4502, 0.1921, 0.4502, 0.1921, 0.4502, 0.1921, 0.4502, 0.1921, 0.4502, 0.1921, 0.4502, 0.1921, 0.4502, 0.1921, 0.4502, 0.1921, 0.4502, 0.1921, 0.4502, 0.1921, 0.4502, 0.1921, 0.4502, 0.1921, 0.4502, 0.1921, 0.4502, 0.1921, 0.4502, 0.1921, 0.4502, 0.1921, 0.4502, 0.1921, 0.4502, 0.1921, 0.4502, 0.1921, 0.4502, 0.1921, 0.4502, 0.1921, 0.4502, 0.1921, 0.4502, 0.1921, 0.4502, 0.1921, 0.4502, 0.1921, 0.4502, 0.1921, 0.4502, 0.1921, 0.4502, 0.1921, 0.4502, 0.1921, 0.4502, 0.1921, 0.4502, 0.1921, 0.4502, 0.1921, 0.4502, 0.1921, 0.4502, 0.1921, 0.4502, 0.1921, 0.4502, 0.1921, 0.4502, 0.1921, 0.4502, 0.1921, 0.4502, 0.1921, 0.4502, 0.1921, 0.4502, 0.1921, 0.4502, 0.1921, 0.4502, 0.1921, 0.4502, 0.1921, 0.4502, 0.1921, 0.4502, 0.1921, 0.4502, 0.1921, 0.4502, 0.1921, 0.4502, 0.1921, 0.4502, 0.1921, 0.4502, 0.1921, 0.4502, 0.1921, 0.4502, 0.1921, 0.4502, 0.1921, 0.4502, 0.1921, 0.4502, 0.1921, 0.4502, 0.1921, 0.4502, 0.1921, 0.4502, 0.1921, 0.4502, 0.1921, 0.4502, 0.1921, 0.4502, 0.1921, 0.4502, 0.1921, 0.4502, 0.1921, 0.4502, 0.1921, 0.4502, 0.1921, 0.4502, 0.1921, 0.4502, 0.1921, 0.4502, 0.1921, 0.4502, 0.1921, 0.4502, 0.1921, 0.4502, 0.1921, 0.4502, 0.1921, 0.4502, 0.1921, 0.4502, 0.1921, 0.4502, 0.1921, 0.4502, 0.1921, 0.4502, 0.1921, 0.4502, 0.1921, 0.4502, 0.1921, 0.4502, 0.1921, 0.4502, 0.1921, 0.4502, 0.1921, 0.4502, 0.1921, 0.4502, 0.1921, 0.4502, 0.1921, 0.4502, 0.1921, 0.4502, 0.1921, 0.4502, 0.1921, 0.4502, 0.1921, 0.4502, 0.1921, 0.4502, 0.1921, 0.4502, 0.1921, 0.4502, 0.1921, 0.4502, 0.1921, 0.4502, 0.1921, 0.4502, 0.1921, 0.4502, 0.1921, 0.4502, 0.1921, 0.4502, 0.1921, 0.4502, 0.1921, 0.4502, 0.1921, 0.4502, 0.1921, 0.4502, 0.1921, 0.4502, 0.1921, 0.4502, 0.1921, 0.4502, 0.1921, 0.4502, 0.1921, 0.4502, 0.1921, 0.4502, 0.1921, 0.4502, 0.1921, 0.4502, 0.1921, 0.4502, 0.1921, 0.4502, 0.1921, 0.4502, 0.1921, 0.4502, 0.1921, 0.4502, 0.1921, 0.4502, 0.1921, 0.4502, 0.1921, 0.4502, 0.1921, 0.4502, 0.1921, 0.4502, 0.1921, 0.4502, 0.1921, 0.4502, 0.1921, 0.4502, 0.1921, 0.4502, 0.1921, 0.4502, 0.1921, 0.4502, 0.1921, 0.4502, 0.1921, 0.4502, 0.1921, 0.4502, 0.1921, 0.4502, 0.1921, 0.4502, 0.1921, 0.4502, 0.1921, 0.4502, 0.1921, 0.4502, 0.1921, 0.4502, 0.1921, 0.4502, 0.1921, 0.4502, 0.1921, 0.4502, 0.1921, 0.4502, 0.1921, 0.4502, 0.1921, 0.4502, 0.1921, 0.4502, 0.1921, 0.4502, 0.1921, 0.4502, 0.1921, 0.4502, 0.1921, 0.4502, 0.1921, 0.4502, 0.1921, 0.4502, 0.1921, 0.4502, 0.1921, 0.4502, 0.1921, 0.4502, 0.1921, 0.4502, 0.1921, 0.4502, 0.1921, 0.4502, 0.1921, 0.4502, 0.1921, 0.4502, 0.1921, 0.4502, 0.1921, 0.4502, 0.1921, 0.4502, 0.1921, 0.4502, 0.1921, 0.4502, 0.1921, 0.4502, 0.1921, 0.4502, 0.1921, 0.4502, 0.1921, 0.4502, 0.1921, 0.4502, 0.1921, 0.4502, 0.1921, 0.4502, 0.1921, 0.4502, 0.1921, 0.4502, 0.1921, 0.4502, 0.1921, 0.4502, 0.1921, 0.4502, 0.1921, 0.4502, 0.1921, 0.4502, 0.1921, 0.4502, 0.1921, 0.4502, 0.1921, 0.4502, 0.1921, 0.4502, 0.1921, 0.4502, 0.1921, 0.4502, 0.1921, 0.4502, 0.1921, 0.4502, 0.1921, 0.4502, 0.1921, 0.4502, 0.1921, 0.4502, 0.1921, 0.4502, 0.1921, 0.4502, 0.1921, 0.4502, 0.1921, 0.4502, 0.1921, 0.4502, 0.1921, 0.4502, 0.1921, 0.4502, 0.1921, 0.4502, 0.1921, 0.4502, 0.1921, 0.4502, 0.1921, 0.4502, 0.1921, 0.4502, 0.1921, 0.4502, 0.1921, 0.4502, 0.1921, 0.4502, 0.1921, 0.4502, 0.1921, 0.4502, 0.1921, 0.4502, 0.1921, 0.4502, 0.1921, 0.4502, 0.1921, 0.4502, 0.1921, 0.4502, 0.1921, 0.4502, 0.1921, 0.4502, 0.1921, 0.4502, 0.1921, 0.4502, 0.1921, 0.4502, 0.1921, 0.4502, 0.1921, 0.4502, 0.1921, 0.4502, 0.1921, 0.4502, 0.1921, 0.4502, 0.1921, 0.4502, 0.1921, 0.4502, 0.1921, 0.4502, 0.1921, 0.4502, 0.1921, 0.4502, 0.1921, 0.4502, 0.1921, 0.4502, 0.1921, 0.4502, 0.1921, 0.4502, 0.1921, 0.4502, 0.1921, 0.4502, 0.1921, 0.4502, 0.1921, 0.4502, 0.1921, 0.4502, 0.1921, 0.4502, 0.1921, 0.4502, 0.1921, 0.4502, 0.1921, 0.4502, 0.1921, 0.4502, 0.1921, 0.4502, 0.1921, 0.4502, 0.1921, 0.4502, 0.1921, 0.4502, 0.1921, 0.4502, 0.1921, 0.4502, 0.1921, 0.4502, 0.1921, 0.4502, 0.1921, 0.4502, 0.1921, 0.4502, 0.1921, 0.4502, 0.1921, 0.4502, 0.1921, 0.4502, 0.1921, 0.4502, 0.1921, 0.4502, 0.1921, 0.4502, 0.1921, 0.4502, 0.1921, 0.4502, 0.1921, 0.4502, 0.1921, 0.4502, 0.1921, 0.4502, 0.1921, 0.4502, 0.1921, 0.4502, 0.1921, 0.4502, 0.1921, 0.4502, 0.1921, 0.4502, 0.1921, 0.4502, 0.1921, 0.4502, 0.1921, 0.4502, 0.1921, 0.4502, 0.1921, 0.4502, 0.1921, 0.4502, 0.1921, 0.4502, 0.1921, 0.4502, 0.1921, 0.4502, 0.1921, 0.4502, 0.1921, 0.4502, 0.1921, 0.4502, 0.1921, 0.4502, 0.1921, 0.4502, 0.1921, 0.4502, 0.1921, 0.4502, 0.1921, 0.4502, 0.1921, 0.4502, 0.1921, 0.4502, 0.1921, 0.4502, 0.1921, 0.4502, 0.1921, 0.4502, 0.1921, 0.4502, 0.1921, 0.4502, 0.1921, 0.4502, 0.1921, 0.4502, 0.1921, 0.4502, 0.1921, 0.4502, 0.1921, 0.4502, 0.1921, 0.4502, 0.1921, 0.4502, 0.1921, 0.4502, 0.1921, 0.4502, 0.1921, 0.4502, 0.1921, 0.4502, 0.1921, 0.4502, 0.1921, 0.4502, 0.1921, 0.4502, 0.1921, 0.4502, 0.1921, 0.4502, 0.1921, 0.4502, 0.1921, 0.4502, 0.1921, 0.4502, 0.1921, 0.4502, 0.1921, 0.4502, 0.1921, 0.4502, 0.1921, 0.4502, 0.1921, 0.4502, 0.1921, 0.4502, 0.1921, 0.4502, 0.1921, 0.4502, 0.1921, 0.4502, 0.1921, 0.4502, 0.1921, 0.4502, 0.1921, 0.4502, 0.1921, 0.4502, 0.1921, 0.4502, 0.1921, 0.4502, 0.1921, 0.4502, 0.1921, 0.4502, 0.1921, 0.4502, 0.1921, 0.4502, 0.1921, 0.4502, 0.1921, 0.4502, 0.1921, 0.4502, 0.1921, 0.4502, 0.1921, 0.4502, 0.1921, 0.4502, 0.1921, 0.4502, 0.1921, 0.4502, 0.1921, 0.4502, 0.1921, 0.4502, 0.1921, 0.4502, 0.1921, 0.4502, 0.1921, 0.4502, 0.1921, 0.4502, 0.1921, 0.4502, 0.1921, 0.4502, 0.1921, 0.4502, 0.1921, 0.4502, 0.1921, 0.4502, 0.1921, 0.4502, 0.1921, 0.4502, 0.1921, 0.4502, 0.1921, 0.4502, 0.1921, 0.4502, 0.1921, 0.4502, 0.1921, 0.4502, 0.1921, 0.4502, 0.1921, 0.4502, 0.1921, 0.4502, 0.1921, 0.4502, 0.1921, 0.4502, 0.1921, 0.4502, 0.1921, 0.4502, 0.1921, 0.4502, 0.1921, 0.4502, 0.1921, 0.4502, 0.1921, 0.4502, 0.1921, 0.4502, 0.1921, 0.4502, 0.1921, 0.4502, 0.1921, 0.4502, 0.1921, 0.4502, 0.1921, 0.4502, 0.1921, 0.4502, 0.1921, 0.4502, 0.1921, 0.4502, 0.1921, 0.4502, 0.1921, 0.4502, 0.1921, 0.4502, 0.1921, 0.4502, 0.1921, 0.4502, 0.1921, 0.4502, 0.1921, 0.4502, 0.1921, 0.4502, 0.1921, 0.4502, 0.1921, 0.4502, 0.1921, 0.4502, 0.1921, 0.4502, 0.1921, 0.4502, 0.1921, 0.4502, 0.1921, 0.4502, 0.1921, 0.4502, 0.1921, 0.4502, 0.1921, 0.4502, 0.1921, 0.4502, 0.1921, 0.4502, 0.1921, 0.4502, 0.1921, 0.4502, 0.1921, 0.4502, 0.1921, 0.4502, 0.1921, 0.4502, 0.1921, 0.4502, 0.1921, 0.4502, 0.1921, 0.4502, 0.1921, 0.4502, 0.1921, 0.4502, 0.1921, 0.4502, 0.1921, 0.4502, 0.1921, 0.4502, 0.1921, 0.4502, 0.1921, 0.4502, 0.1921, 0.4502, 0.1921, 0.4502, 0.1921, 0.4502, 0.1921, 0.4502, 0.1921, 0.4502, 0.1921, 0.4502, 0.1921, 0.4502, 0.1921, 0.4502, 0.1921, 0.4502, 0.1921, 0.4502, 0.1921, 0.4502, 0.1921, 0.4502, 0.1921, 0.4502, 0.1921, 0.4502, 0.1921, 0.4502, 0.1921, 0.4502, 0.1921, 0.4502, 0.1921, 0.4502, 0.1921, 0.4502, 0.1921, 0.4502, 0.1921, 0.4502, 0.1921, 0.4502, 0.1921, 0.4502, 0.1921, 0.4502, 0.1921, 0.4502, 0.1921, 0.4502, 0.1921, 0.4502, 0.1921, 0.4502, 0.1921, 0.4502, 0.1921, 0.4502, 0.1921, 0.4502, 0.1921, 0.4502, 0.1921, 0.4502, 0.1921, 0.4502, 0.1921, 0.4502, 0.1921, 0.4502, 0.1921, 0.4502, 0.1921, 0.4502, 0.1921, 0.4502, 0.1921, 0.4502, 0.1921, 0.4502, 0.1921, 0.4502, 0.1921, 0.4502, 0.1921, 0.4502, 0.1921, 0.4502, 0.1921, 0.4502, 0.1921, 0.4502, 0.1921, 0.4502, 0.1921, 0.4502, 0.1921, 0.4502, 0.1921, 0.4502, 0.1921, 0.4502, 0.1921, 0.4502, 0.1921, 0.4502, 0.1921, 0.4502, 0.1921, 0.4502, 0.1921, 0.4502, 0.1921, 0.4502, 0.1921, 0.4502, 0.1921, 0.4502, 0.1921, 0.4502, 0.1921, 0.4502, 0.1921, 0.4502, 0.1921, 0.4502, 0.1921, 0.4502, 0.1921, 0.4502, 0.1921, 0.4502, 0.1921, 0.4502, 0.1921, 0.4502, 0.1921, 0.4502, 0.1921, 0.4502, 0.1921, 0.4502, 0.1921, 0.4502, 0.1921, 0.4502, 0.1921, 0.4502, 0.1921, 0.4502, 0.1921, 0.4502, 0.1921, 0.4502, 0.1921, 0.4502, 0.1921, 0.4502, 0.1921, 0.4502, 0.1921, 0.4502, 0.1921, 0.4502, 0.1921, 0.4502, 0.1921, 0.4502, 0.1921, 0.4502, 0.1921, 0.4502, 0.1921, 0.4502, 0.1921, 0.4502, 0.1921, 0.4502, 0.1921, 0.4502, 0.1921, 0.4502, 0.1921, 0.4502, 0.1921, 0.4502, 0.1921, 0.4502, 0.1921, 0.4502, 0.1921, 0.4502, 0.1921, 0.4502, 0.1921, 0.4502, 0.1921, 0.4502, 0.1921, 0.4502, 0.1921, 0.4502, 0.1921, 0.4502, 0.1921, 0.4502, 0.1921, 0.4502, 0.1921, 0.4502, 0.1921, 0.4502, 0.1921, 0.4502, 0.1921, 0.4502, 0.1921, 0.4502, 0.1921, 0.4502, 0.1921, 0.4502, 0.1921, 0.4502, 0.1921, 0.4502, 0.1921, 0.4502, 0.1921, 0.4502, 0.1921, 0.4502, 0.1921, 0.4502, 0.1921, 0.4502, 0.1921, 0.4502, 0.1921, 0.4502, 0.1921, 0.4502, 0.1921, 0.4502, 0.1921, 0.4502, 0.1921, 0.4502, 0.1921, 0.4502, 0.1921, 0.4502, 0.1921, 0.4502, 0.1921, 0.4502, 0.1921, 0.4502, 0.1921, 0.4502, 0.1921, 0.4502, 0.1921, 0.4502, 0.1921, 0.4502, 0.1921, 0.4502, 0.1921, 0.4502, 0.1921, 0.4502, 0.1921, 0.4502, 0.1921, 0.4502, 0.1921, 0.4502, 0.1921, 0.4502, 0.1921, 0.4502, 0.1921, 0.4502, 0.1921, 0.4502, 0.1921, 0.4502, 0.1921, 0.4502, 0.1921, 0.4502, 0.1921, 0.4502, 0.1921, 0.4502, 0.1921, 0.4502, 0.1921, 0.4502, 0.1921, 0.4502, 0.1921, 0.4502, 0.1921, 0.4502, 0.1921, 0.4502, 0.1921, 0.4502, 0.1569, 0.458, 0.1569, 0.458, 0.1569, 0.458, 0.1569, 0.458, 0.1921, 0.4502, 0.1921, 0.4502, 0.1921, 0.4502, 0.1921, 0.4502, 0.1921, 0.4502, 0.1921, 0.4502, 0.1921, 0.4502, 0.1921, 0.4502, 0.1921, 0.4502, 0.1921, 0.4502, 0.1921, 0.4502, 0.1921, 0.4502, 0.1921, 0.4502, 0.1921, 0.4502, 0.1921, 0.4502, 0.1921, 0.4502, 0.1921, 0.4502, 0.1921, 0.4502, 0.1921, 0.4502, 0.1921, 0.4502, 0.1921, 0.4502, 0.1921, 0.4502, 0.1921, 0.4502, 0.1921, 0.4502, 0.1921, 0.4502, 0.1921, 0.4502, 0.1921, 0.4502, 0.1921, 0.4502, 0.1921, 0.4502, 0.1921, 0.4502, 0.1921, 0.4502, 0.1921, 0.4502, 0.1921, 0.4502, 0.1921, 0.4502, 0.1921, 0.4502, 0.1921, 0.4502, 0.1921, 0.4502, 0.1921, 0.4502, 0.1921, 0.4502, 0.1921, 0.4502, 0.1921, 0.4502, 0.1921, 0.4502, 0.1921, 0.4502, 0.1921, 0.4502, 0.1491, 0.4189, 0.1491, 0.4189, 0.1491, 0.4189, 0.1491, 0.4189, 0.1569, 0.458, 0.1569, 0.458, 0.1569, 0.458, 0.1569, 0.458, 0.1569, 0.458, 0.1569, 0.458, 0.1569, 0.458, 0.1569, 0.458, 0.1569, 0.458, 0.1569, 0.458, 0.1569, 0.458, 0.1569, 0.458, 0.1569, 0.458, 0.1569, 0.458, 0.1569, 0.458, 0.1569, 0.458, 0.1569, 0.458, 0.1569, 0.458, 0.1569, 0.458, 0.1569, 0.458, 0.1569, 0.458, 0.1569, 0.458, 0.1569, 0.458, 0.1569, 0.458, 0.1569, 0.458, 0.1569, 0.458, 0.1569, 0.458, 0.1569, 0.458, 0.1569, 0.458, 0.1569, 0.458, 0.1569, 0.458, 0.1569, 0.458, 0.1569, 0.458, 0.1569, 0.458, 0.1569, 0.458, 0.1569, 0.458, 0.1569, 0.458, 0.1569, 0.458, 0.1569, 0.458, 0.1569, 0.458, 0.1569, 0.458, 0.1569, 0.458, 0.1569, 0.458, 0.1569, 0.458, 0.1491, 0.4189, 0.1491, 0.4189, 0.1491, 0.4189, 0.1491, 0.4189, 0.1491, 0.4189, 0.1491, 0.4189, 0.1491, 0.4189, 0.1491, 0.4189, 0.1491, 0.4189, 0.1491, 0.4189, 0.1491, 0.4189, 0.1491, 0.4189, 0.1491, 0.4189, 0.1491, 0.4189, 0.1491, 0.4189, 0.1491, 0.4189, 0.1491, 0.4189, 0.1491, 0.4189, 0.1491, 0.4189, 0.1491, 0.4189, 0.1491, 0.4189, 0.1491, 0.4189, 0.1491, 0.4189, 0.1491, 0.4189, 0.1491, 0.4189, 0.1491, 0.4189, 0.1491, 0.4189, 0.1491, 0.4189, 0.1491, 0.4189, 0.1491, 0.4189, 0.1491, 0.4189, 0.1491, 0.4189, 0.1491, 0.4189, 0.1491, 0.4189, 0.1491, 0.4189, 0.1491, 0.4189, 0.1491, 0.4189, 0.1491, 0.4189, 0.1491, 0.4189, 0.1491, 0.4189, 0.1491, 0.4189, 0.1491, 0.4189, 0.1491, 0.4189, 0.1491, 0.4189, 0.1491, 0.4189, 0.1491, 0.4189, 0.1491, 0.4189, 0.1491, 0.4189, 0.1491, 0.4189, 0.1491, 0.4189, 0.1491, 0.4189, 0.1491, 0.4189, 0.1491, 0.4189, 0.1491, 0.4189, 0.1491, 0.4189, 0.1491, 0.4189, 0.1491, 0.4189, 0.1491, 0.4189, 0.1491, 0.4189, 0.1491, 0.4189, 0.1491, 0.4189, 0.1491, 0.4189, 0.1491, 0.4189, 0.1491, 0.4189, 0.1491, 0.4189, 0.1491, 0.4189, 0.1491, 0.4189, 0.1491, 0.4189, 0.1491, 0.4189, 0.1491, 0.4189, 0.1491, 0.4189, 0.1491, 0.4189, 0.1491, 0.4189, 0.1491, 0.4189, 0.1491, 0.4189, 0.1491, 0.4189, 0.1491, 0.4189, 0.1491, 0.4189, 0.1491, 0.4189, 0.1491, 0.4189, 0.1491, 0.4189, 0.1491, 0.4189, 0.1491, 0.4189, 0.1491, 0.4189, 0.1491, 0.4189, 0.1491, 0.4189, 0.1491, 0.4189, 0.1491, 0.4189, 0.1491, 0.4189, 0.1491, 0.4189, 0.1491, 0.4189, 0.1491, 0.4189, 0.1491, 0.4189, 0.1491, 0.4189, 0.1491, 0.4189, 0.1491, 0.4189, 0.1491, 0.4189, 0.1491, 0.4189, 0.1491, 0.4189, 0.1491, 0.4189, 0.1491, 0.4189, 0.1491, 0.4189, 0.1491, 0.4189, 0.1491, 0.4189, 0.1491, 0.4189, 0.1491, 0.4189, 0.1491, 0.4189, 0.1491, 0.4189, 0.1491, 0.4189, 0.1491, 0.4189, 0.1491, 0.4189, 0.1491, 0.4189, 0.1491, 0.4189, 0.1491, 0.4189, 0.1491, 0.4189, 0.1491, 0.4189, 0.1491, 0.4189, 0.1491, 0.4189, 0.1491, 0.4189, 0.1491, 0.4189, 0.1491, 0.4189, 0.1491, 0.4189, 0.1491, 0.4189, 0.1491, 0.4189, 0.1491, 0.4189, 0.1491, 0.4189, 0.1491, 0.4189, 0.1491, 0.4189, 0.1491, 0.4189, 0.1491, 0.4189, 0.1491, 0.4189, 0.1491, 0.4189, 0.1491, 0.4189, 0.1491, 0.4189, 0.1491, 0.4189, 0.1491, 0.4189, 0.1491, 0.4189, 0.1491, 0.4189, 0.1491, 0.4189, 0.1491, 0.4189, 0.1491, 0.4189, 0.1491, 0.4189, 0.1491, 0.4189, 0.1491, 0.4189, 0.1491, 0.4189, 0.1491, 0.4189, 0.1491, 0.4189, 0.1491, 0.4189, 0.1491, 0.4189, 0.1491, 0.4189, 0.1491, 0.4189, 0.1491, 0.4189, 0.1491, 0.4189, 0.1491, 0.4189, 0.1491, 0.4189, 0.1491, 0.4189, 0.1491, 0.4189, 0.1491, 0.4189, 0.1491, 0.4189, 0.1491, 0.4189, 0.1491, 0.4189, 0.1491, 0.4189, 0.1491, 0.4189, 0.1491, 0.4189, 0.1491, 0.4189, 0.1491, 0.4189, 0.1491, 0.4189, 0.1491, 0.4189, 0.1491, 0.4189, 0.1491, 0.4189, 0.1491, 0.4189, 0.1491, 0.4189, 0.1491, 0.4189, 0.1491, 0.4189, 0.1491, 0.4189, 0.1491, 0.4189, 0.1491, 0.4189, 0.1491, 0.4189, 0.1491, 0.4189, 0.1491, 0.4189, 0.1491, 0.4189, 0.1491, 0.4189, 0.1491, 0.4189, 0.1491, 0.4189, 0.1491, 0.4189, 0.1491, 0.4189, 0.1491, 0.4189, 0.1491, 0.4189, 0.1491, 0.4189, 0.1491, 0.4189, 0.1491, 0.4189, 0.1491, 0.4189, 0.1491, 0.4189, 0.1491, 0.4189, 0.1491, 0.4189, 0.1491, 0.4189, 0.1491, 0.4189, 0.1491, 0.4189, 0.1491, 0.4189, 0.1491, 0.4189, 0.1491, 0.4189, 0.1491, 0.4189, 0.1491, 0.4189, 0.1491, 0.4189, 0.1491, 0.4189, 0.1491, 0.4189, 0.1491, 0.4189, 0.1491, 0.4189, 0.1491, 0.4189, 0.1491, 0.4189, 0.1491, 0.4189, 0.1491, 0.4189, 0.1491, 0.4189, 0.1491, 0.4189, 0.1491, 0.4189, 0.1491, 0.4189, 0.1491, 0.4189, 0.1491, 0.4189, 0.1491, 0.4189, 0.1491, 0.4189, 0.1491, 0.4189, 0.1491, 0.4189, 0.1491, 0.4189, 0.1491, 0.4189, 0.1491, 0.4189, 0.1491, 0.4189, 0.1491, 0.4189, 0.1491, 0.4189, 0.1491, 0.4189, 0.1491, 0.4189, 0.1491, 0.4189, 0.1491, 0.4189, 0.1491, 0.4189, 0.1491, 0.4189, 0.1491, 0.4189, 0.1491, 0.4189, 0.1491, 0.4189, 0.1491, 0.4189, 0.1491, 0.4189, 0.1491, 0.4189, 0.1491, 0.4189, 0.1491, 0.4189, 0.1491, 0.4189, 0.1491, 0.4189, 0.1491, 0.4189, 0.1491, 0.4189, 0.1491, 0.4189, 0.1491, 0.4189, 0.1491, 0.4189, 0.1491, 0.4189, 0.1491, 0.419, 0.1491, 0.419, 0.1491, 0.4189, 0.1491, 0.4189, 0.1491, 0.4189, 0.1491, 0.4189, 0.1491, 0.4189, 0.1491, 0.4189, 0.1491, 0.4189, 0.1491, 0.4189, 0.1491, 0.4189, 0.1491, 0.4189, 0.1491, 0.4189, 0.1491, 0.4189, 0.1491, 0.4189, 0.1491, 0.4189, 0.1491, 0.419, 0.1491, 0.419, 0.1491, 0.4189, 0.1491, 0.4189, 0.1491, 0.4189, 0.1491, 0.4189, 0.1491, 0.4189, 0.1491, 0.4189, 0.1491, 0.4189, 0.1491, 0.4189, 0.1491, 0.4189, 0.1491, 0.4189, 0.1491, 0.419, 0.1491, 0.4189, 0.1491, 0.4189, 0.1491, 0.4189, 0.1491, 0.4189, 0.1491, 0.419, 0.1491, 0.4189, 0.1491, 0.4189, 0.1491, 0.4189, 0.1491, 0.4189, 0.1921, 0.4209, 0.1921, 0.4209, 0.192, 0.4209, 0.192, 0.4208, 0.1491, 0.4189, 0.1491, 0.4189, 0.1491, 0.4189, 0.1492, 0.4189, 0.1491, 0.4189, 0.1491, 0.4189, 0.1491, 0.4189, 0.1491, 0.4189, 0.1491, 0.419, 0.1491, 0.419, 0.1491, 0.419, 0.1491, 0.419, 0.1491, 0.4189, 0.1491, 0.4189, 0.1491, 0.4189, 0.1491, 0.4189, 0.1491, 0.4189, 0.1491, 0.4189, 0.1492, 0.4189, 0.1492, 0.4189, 0.1491, 0.4189, 0.1491, 0.4189, 0.1491, 0.4189, 0.1491, 0.4189, 0.1491, 0.419, 0.1491, 0.419, 0.1491, 0.419, 0.1491, 0.419, 0.1491, 0.4189, 0.1491, 0.4189, 0.1492, 0.4189, 0.1491, 0.419, 0.1491, 0.4189, 0.1491, 0.4189, 0.1491, 0.4189, 0.1491, 0.4189, 0.1491, 0.4189, 0.1491, 0.419, 0.1491, 0.419, 0.1491, 0.4189, 0.1491, 0.419, 0.1491, 0.4189, 0.1491, 0.419, 0.1491, 0.419, 0.1606, 0.2592, 0.1606, 0.2592, 0.1606, 0.2592, 0.1606, 0.2592, 0.1921, 0.4208, 0.1921, 0.4208, 0.1921, 0.4209, 0.1921, 0.4209, 0.1921, 0.4209, 0.1921, 0.4208, 0.1921, 0.4209, 0.192, 0.4209, 0.192, 0.4209, 0.192, 0.4209, 0.1921, 0.4209, 0.1921, 0.4209, 0.1921, 0.4209, 0.1921, 0.4209, 0.192, 0.4208, 0.1921, 0.4208, 0.1921, 0.4208, 0.1921, 0.4208, 0.1921, 0.4209, 0.1921, 0.4209, 0.1921, 0.4209, 0.1921, 0.4209, 0.192, 0.4209, 0.192, 0.4209, 0.192, 0.4208, 0.192, 0.4209, 0.1921, 0.4209, 0.1921, 0.4209, 0.192, 0.4209, 0.1921, 0.4209, 0.1921, 0.4208, 0.1921, 0.4208, 0.1921, 0.4209, 0.1921, 0.4209, 0.192, 0.4209, 0.192, 0.4209, 0.1921, 0.4208, 0.192, 0.4208, 0.1921, 0.4209, 0.1921, 0.4209, 0.192, 0.4209, 0.192, 0.4209, 0.1921, 0.4208, 0.1921, 0.4209, 0.1606, 0.2592, 0.1606, 0.2592, 0.1606, 0.2592, 0.1606, 0.2592, 0.1606, 0.2592, 0.1606, 0.2592, 0.1606, 0.2592, 0.1606, 0.2592, 0.1606, 0.2592, 0.1606, 0.2592, 0.1606, 0.2592, 0.1606, 0.2592, 0.1606, 0.2592, 0.1606, 0.2592, 0.1606, 0.2592, 0.1606, 0.2592, 0.1606, 0.2592, 0.1606, 0.2592, 0.1606, 0.2592, 0.1606, 0.2592, 0.1606, 0.2592, 0.1606, 0.2592, 0.1606, 0.2592, 0.1606, 0.2592, 0.1606, 0.2592, 0.1606, 0.2592, 0.1606, 0.2592, 0.1606, 0.2592, 0.1606, 0.2592, 0.1606, 0.2592, 0.1606, 0.2592, 0.1606, 0.2592, 0.1606, 0.2592, 0.1606, 0.2592, 0.1606, 0.2592, 0.1606, 0.2592, 0.1606, 0.2592, 0.1606, 0.2592, 0.1606, 0.2592, 0.1606, 0.2592, 0.1606, 0.2592, 0.1606, 0.2592, 0.1606, 0.2592, 0.1606, 0.2592, 0.1606, 0.2592, 0.1606, 0.2592, 0.1606, 0.2592, 0.1606, 0.2592, 0.1606, 0.2592, 0.1606, 0.2592, 0.1606, 0.2592, 0.1606, 0.2592, 0.1606, 0.2592, 0.1606, 0.2592, 0.1606, 0.2592, 0.1606, 0.2592, 0.1606, 0.2592, 0.1606, 0.2592, 0.1606, 0.2592, 0.1606, 0.2592, 0.1606, 0.2592, 0.1606, 0.2592, 0.1606, 0.2592, 0.1606, 0.2592, 0.1606, 0.2592, 0.1606, 0.2592, 0.1606, 0.2592, 0.1606, 0.2592, 0.1606, 0.2592, 0.1606, 0.2592, 0.1606, 0.2592, 0.1606, 0.2592, 0.1606, 0.2592, 0.1606, 0.2592, 0.1606, 0.2592, 0.1606, 0.2592, 0.1606, 0.2592, 0.1606, 0.2592, 0.1606, 0.2592, 0.1606, 0.2592, 0.1606, 0.2592, 0.1606, 0.2592, 0.1606, 0.2592, 0.1606, 0.2592, 0.1606, 0.2592, 0.1606, 0.2592, 0.1606, 0.2592, 0.1606, 0.2592, 0.1606, 0.2592, 0.1606, 0.2592, 0.1606, 0.2592, 0.1606, 0.2592, 0.1606, 0.2592, 0.1606, 0.2592, 0.1606, 0.2592, 0.1606, 0.2592, 0.1606, 0.2592, 0.1606, 0.2592, 0.1606, 0.2592, 0.1606, 0.2592, 0.1606, 0.2592, 0.1606, 0.2592, 0.1606, 0.2592, 0.1606, 0.2592, 0.1606, 0.2592, 0.1606, 0.2592, 0.1606, 0.2592, 0.1606, 0.2592, 0.1606, 0.2592, 0.1606, 0.2592, 0.1606, 0.2592, 0.1606, 0.2592, 0.1606, 0.2592, 0.1606, 0.2592, 0.1606, 0.2592, 0.1606, 0.2592, 0.1606, 0.2592, 0.1606, 0.2592, 0.1606, 0.2592, 0.1606, 0.2592, 0.1606, 0.2592, 0.1606, 0.2592, 0.1606, 0.2592, 0.1606, 0.2592, 0.1606, 0.2592, 0.1606, 0.2592, 0.1606, 0.2592, 0.1606, 0.2592, 0.1606, 0.2592, 0.1606, 0.2592, 0.1606, 0.2592, 0.1606, 0.2592, 0.1606, 0.2592, 0.1606, 0.2592, 0.1606, 0.2592, 0.1606, 0.2592, 0.1606, 0.2592, 0.1606, 0.2592, 0.1606, 0.2592, 0.1606, 0.2592, 0.1606, 0.2592, 0.1606, 0.2592, 0.1606, 0.2592, 0.1606, 0.2592, 0.1606, 0.2592, 0.1606, 0.2592, 0.1606, 0.2592, 0.1606, 0.2592, 0.1606, 0.2592, 0.1606, 0.2592, 0.1606, 0.2592, 0.1606, 0.2592, 0.1606, 0.2592, 0.1606, 0.2592, 0.1606, 0.2592, 0.1606, 0.2592, 0.1606, 0.2592, 0.1606, 0.2592, 0.1606, 0.2592, 0.1606, 0.2592, 0.1606, 0.2592, 0.1606, 0.2592, 0.1606, 0.2592, 0.1606, 0.2592, 0.1606, 0.2592, 0.1606, 0.2592, 0.1606, 0.2592, 0.1606, 0.2592, 0.1606, 0.2592, 0.1606, 0.2592, 0.1606, 0.2592, 0.1606, 0.2592, 0.1606, 0.2592, 0.1606, 0.2592, 0.1606, 0.2592, 0.1606, 0.2592, 0.1606, 0.2592, 0.1606, 0.2592, 0.1606, 0.2592, 0.1606, 0.2592, 0.1606, 0.2592, 0.1606, 0.2592, 0.1606, 0.2592, 0.1606, 0.2592, 0.1606, 0.2592, 0.1606, 0.2592, 0.1606, 0.2592, 0.1606, 0.2592, 0.1606, 0.2592, 0.1606, 0.2592, 0.1606, 0.2592, 0.1606, 0.2592, 0.1606, 0.2592, 0.1606, 0.2592, 0.1606, 0.2592, 0.1606, 0.2592, 0.1606, 0.2592, 0.1606, 0.2592, 0.1607, 0.2592, 0.1606, 0.2592, 0.1606, 0.2592, 0.1606, 0.2592, 0.1606, 0.2592, 0.1606, 0.2592, 0.1606, 0.2592, 0.1606, 0.2592, 0.1606, 0.2592, 0.1606, 0.2592, 0.1606, 0.2592, 0.1606, 0.2592, 0.1606, 0.2592, 0.1606, 0.2593, 0.1606, 0.2592, 0.1606, 0.2592, 0.1606, 0.2592, 0.1606, 0.2592, 0.1606, 0.2592, 0.1606, 0.2592, 0.1606, 0.2592, 0.1607, 0.2592, 0.1606, 0.2592, 0.1606, 0.2592, 0.1606, 0.2592, 0.1606, 0.2592, 0.1606, 0.2592, 0.1606, 0.2592, 0.1606, 0.2593, 0.1606, 0.2592, 0.1606, 0.2592, 0.1606, 0.2592, 0.1606, 0.2592, 0.1606, 0.2592, 0.1606, 0.2592, 0.1606, 0.2592, 0.1607, 0.2592, 0.1607, 0.2592, 0.1606, 0.2592, 0.1606, 0.2592, 0.1606, 0.2592, 0.1606, 0.2592, 0.1606, 0.2592, 0.1606, 0.2591, 0.1606, 0.2591, 0.1606, 0.2591, 0.1606, 0.2592, 0.1607, 0.2592, 0.1607, 0.2592, 0.1606, 0.2592, 0.1606, 0.2592, 0.1606, 0.2592, 0.1606, 0.2592, 0.1607, 0.2592, 0.1606, 0.2592, 0.1606, 0.2592, 0.1606, 0.2592, 0.1606, 0.2592, 0.1606, 0.2593, 0.1606, 0.2592, 0.1606, 0.2592, 0.1606, 0.2593, 0.1606, 0.2592, 0.1606, 0.2592, 0.1606, 0.2593, 0.1606, 0.2592, 0.1607, 0.2592, 0.1606, 0.2592, 0.1607, 0.2592, 0.1607, 0.2592, 0.1606, 0.2592, 0.1606, 0.2592, 0.1606, 0.2592, 0.1606, 0.2591, 0.1606, 0.2592, 0.1606, 0.2593, 0.1606, 0.2593, 0.1606, 0.2593, 0.1606, 0.2592, 0.1606, 0.2592, 0.1606, 0.2592, 0.1606, 0.2592, 0.1607, 0.2592, 0.1607, 0.2592, 0.1607, 0.2592, 0.1607, 0.2592, 0.1606, 0.2592, 0.1606, 0.2592, 0.1606, 0.2591, 0.1606, 0.2592, 0.1606, 0.2591, 0.1606, 0.2591, 0.1606, 0.2591, 0.1607, 0.2591, 0.1606, 0.2592, 0.1606, 0.2592, 0.1605, 0.2592, 0.1605, 0.2592, 0.1606, 0.2592, 0.1607, 0.2592, 0.1607, 0.2592, 0.1607, 0.2593, 0.1607, 0.2592, 0.1606, 0.2592, 0.1606, 0.2591, 0.1607, 0.2592, 0.1606, 0.2592, 0.1606, 0.2592, 0.1605, 0.2592, 0.1606, 0.2591, 0.1606, 0.2593, 0.1606, 0.2592, 0.1607, 0.2593, 0.1606, 0.2593, 0.1606, 0.2592, 0.1606, 0.2593, 0.1606, 0.2593, 0.1606, 0.2593, 0.1607, 0.2592, 0.1607, 0.2592, 0.1607, 0.2592, 0.1607, 0.2592, 0.1606, 0.2591, 0.1606, 0.2592, 0.1606, 0.2591, 0.1606, 0.2591, 0.1606, 0.2593, 0.1606, 0.2593, 0.1606, 0.2593, 0.1606, 0.2593, 0.1606, 0.2592, 0.1606, 0.2592, 0.1606, 0.2593, 0.1605, 0.2592, 0.1607, 0.2592, 0.1607, 0.2592, 0.1607, 0.2592, 0.1607, 0.2592, 0.1607, 0.2592, 0.1607, 0.2592, 0.1615, 0.259, 0.1615, 0.2594, 0.1605, 0.2592, 0.1605, 0.2592, 0.1605, 0.2592, 0.1605, 0.2592, 0.1607, 0.2593, 0.1607, 0.2592, 0.1607, 0.2592, 0.1607, 0.2593, 0.1607, 0.2592, 0.1606, 0.2591, 0.1607, 0.2591, 0.1607, 0.2591, 0.1606, 0.2591, 0.1605, 0.2592, 0.1605, 0.2592, 0.1605, 0.2591, 0.1606, 0.2593, 0.1607, 0.2593, 0.1607, 0.2593, 0.1606, 0.2593, 0.1606, 0.2593, 0.1606, 0.2593, 0.1606, 0.2593, 0.1605, 0.2593, 0.1607, 0.2592, 0.1607, 0.2592, 0.1607, 0.2591, 0.1607, 0.2592, 0.1606, 0.2591, 0.1606, 0.2591, 0.1605, 0.2591, 0.1606, 0.2591, 0.1606, 0.2593, 0.1606, 0.2593, 0.1606, 0.2593, 0.1606, 0.2593, 0.1605, 0.2592, 0.1606, 0.2593, 0.1605, 0.2593, 0.1605, 0.2592, 0.1607, 0.2592, 0.1607, 0.2592, 0.1607, 0.2592, 0.1607, 0.2592, 0.1597, 0.2594, 0.16, 0.2598, 0.1537, 0.2663, 0.1511, 0.2619, 0.1607, 0.2591, 0.1606, 0.2591, 0.1604, 0.2583, 0.1608, 0.2583, 0.1605, 0.2592, 0.1605, 0.2592, 0.1597, 0.2594, 0.1597, 0.259, 0.1607, 0.2593, 0.1607, 0.2592, 0.1615, 0.2594, 0.1612, 0.2598, 0.1607, 0.2591, 0.1607, 0.2591, 0.1608, 0.2583, 0.1612, 0.2586, 0.1605, 0.2591, 0.1605, 0.2592, 0.1597, 0.259, 0.16, 0.2586, 0.1606, 0.2593, 0.1607, 0.2593, 0.1612, 0.2598, 0.1608, 0.2601, 0.1605, 0.2593, 0.1606, 0.2593, 0.1604, 0.2601, 0.16, 0.2598, 0.1607, 0.2592, 0.1607, 0.2591, 0.1612, 0.2586, 0.1615, 0.259, 0.1606, 0.2591, 0.1605, 0.2591, 0.16, 0.2586, 0.1604, 0.2583, 0.1606, 0.2593, 0.1606, 0.2593, 0.1608, 0.2601, 0.1604, 0.2601, 0.1605, 0.2592, 0.1605, 0.2593, 0.16, 0.2598, 0.1597, 0.2594, 0.1582, 0.2689, 0.1633, 0.2688, 0.1648, 0.2759, 0.1559, 0.2757, 0.1615, 0.2594, 0.1615, 0.259, 0.1702, 0.2564, 0.1703, 0.2616, 0.1608, 0.2583, 0.1604, 0.2583, 0.1579, 0.2496, 0.163, 0.2495, 0.1597, 0.259, 0.1597, 0.2594, 0.1511, 0.2619, 0.151, 0.2568, 0.1612, 0.2598, 0.1615, 0.2594, 0.1703, 0.2616, 0.1678, 0.2661, 0.1612, 0.2586, 0.1608, 0.2583, 0.163, 0.2495, 0.1675, 0.252, 0.16, 0.2586, 0.1597, 0.259, 0.151, 0.2568, 0.1535, 0.2523, 0.1608, 0.2601, 0.1612, 0.2598, 0.1678, 0.2661, 0.1633, 0.2688, 0.16, 0.2598, 0.1604, 0.2601, 0.1582, 0.2689, 0.1537, 0.2663, 0.1615, 0.259, 0.1612, 0.2586, 0.1675, 0.252, 0.1702, 0.2564, 0.1604, 0.2583, 0.16, 0.2586, 0.1535, 0.2523, 0.1579, 0.2496, 0.1604, 0.2601, 0.1608, 0.2601, 0.1633, 0.2688, 0.1582, 0.2689, 0.1564, 0.2426, 0.1486, 0.247, 0.1363, 0.2339, 0.1522, 0.2251, 0.1511, 0.2619, 0.1537, 0.2663, 0.1483, 0.2711, 0.1441, 0.2634, 0.1703, 0.2616, 0.1702, 0.2564, 0.1773, 0.2549, 0.1772, 0.2639, 0.163, 0.2495, 0.1579, 0.2496, 0.1564, 0.2426, 0.1652, 0.2427, 0.151, 0.2568, 0.1511, 0.2619, 0.1441, 0.2634, 0.1441, 0.2546, 0.1678, 0.2661, 0.1703, 0.2616, 0.1772, 0.2639, 0.1726, 0.2715, 0.1675, 0.252, 0.163, 0.2495, 0.1652, 0.2427, 0.1729, 0.2472, 0.1535, 0.2523, 0.151, 0.2568, 0.1441, 0.2546, 0.1486, 0.247, 0.1633, 0.2688, 0.1678, 0.2661, 0.1726, 0.2715, 0.1648, 0.2759, 0.1537, 0.2663, 0.1582, 0.2689, 0.1559, 0.2757, 0.1483, 0.2711, 0.1702, 0.2564, 0.1675, 0.252, 0.1729, 0.2472, 0.1773, 0.2549, 0.1579, 0.2496, 0.1535, 0.2523, 0.1486, 0.247, 0.1564, 0.2426, 0.1522, 0.2251, 0.1363, 0.2339, 0.1088, 0.2061, 0.1423, 0.1873, 0.1559, 0.2757, 0.1648, 0.2759, 0.1693, 0.2934, 0.1511, 0.2931, 0.1441, 0.2634, 0.1483, 0.2711, 0.1355, 0.2837, 0.1267, 0.2678, 0.1772, 0.2639, 0.1773, 0.2549, 0.1948, 0.2507, 0.1945, 0.2689, 0.1652, 0.2427, 0.1564, 0.2426, 0.1522, 0.2251, 0.1704, 0.2254, 0.1441, 0.2546, 0.1441, 0.2634, 0.1267, 0.2678, 0.1269, 0.2495, 0.1726, 0.2715, 0.1772, 0.2639, 0.1945, 0.2689, 0.1851, 0.2845, 0.1729, 0.2472, 0.1652, 0.2427, 0.1704, 0.2254, 0.186, 0.2348, 0.1486, 0.247, 0.1441, 0.2546, 0.1269, 0.2495, 0.1363, 0.2339, 0.1648, 0.2759, 0.1726, 0.2715, 0.1851, 0.2845, 0.1693, 0.2934, 0.1483, 0.2711, 0.1559, 0.2757, 0.1511, 0.2931, 0.1355, 0.2837, 0.1773, 0.2549, 0.1729, 0.2472, 0.186, 0.2348, 0.1948, 0.2507, 0.2326, 0.2408, 0.2138, 0.2073, 0.2279, 0.1925, 0.2522, 0.2351, 0.1511, 0.2931, 0.1693, 0.2934, 0.1792, 0.3312, 0.1408, 0.3308, 0.1267, 0.2678, 0.1355, 0.2837, 0.1077, 0.3112, 0.08879, 0.2777, 0.1945, 0.2689, 0.1948, 0.2507, 0.2326, 0.2408, 0.2322, 0.2792, 0.1704, 0.2254, 0.1522, 0.2251, 0.1423, 0.1873, 0.1807, 0.1877, 0.1269, 0.2495, 0.1267, 0.2678, 0.08879, 0.2777, 0.08919, 0.2392, 0.1851, 0.2845, 0.1945, 0.2689, 0.2322, 0.2792, 0.2127, 0.3123, 0.186, 0.2348, 0.1704, 0.2254, 0.1807, 0.1877, 0.2138, 0.2073, 0.1363, 0.2339, 0.1269, 0.2495, 0.08919, 0.2392, 0.1088, 0.2061, 0.1693, 0.2934, 0.1851, 0.2845, 0.2127, 0.3123, 0.1792, 0.3312, 0.1355, 0.2837, 0.1511, 0.2931, 0.1408, 0.3308, 0.1077, 0.3112, 0.1948, 0.2507, 0.186, 0.2348, 0.2138, 0.2073, 0.2326, 0.2408, 0.09354, 0.326, 0.1359, 0.3506, 0.1317, 0.3678, 0.08128, 0.3387, 0.1423, 0.1873, 0.1088, 0.2061, 0.09401, 0.192, 0.1366, 0.1676, 0.1408, 0.3308, 0.1792, 0.3312, 0.1849, 0.3508, 0.1359, 0.3506, 0.08879, 0.2777, 0.1077, 0.3112, 0.09354, 0.326, 0.06915, 0.2834, 0.2322, 0.2792, 0.2326, 0.2408, 0.2522, 0.2351, 0.2521, 0.284, 0.1807, 0.1877, 0.1423, 0.1873, 0.1366, 0.1676, 0.1856, 0.1679, 0.08919, 0.2392, 0.08879, 0.2777, 0.06915, 0.2834, 0.06932, 0.2344, 0.2127, 0.3123, 0.2322, 0.2792, 0.2521, 0.284, 0.2274, 0.3264, 0.2138, 0.2073, 0.1807, 0.1877, 0.1856, 0.1679, 0.2279, 0.1925, 0.1088, 0.2061, 0.08919, 0.2392, 0.06932, 0.2344, 0.09401, 0.192, 0.1792, 0.3312, 0.2127, 0.3123, 0.2274, 0.3264, 0.1849, 0.3508, 0.1077, 0.3112, 0.1408, 0.3308, 0.1359, 0.3506, 0.09354, 0.326, 0.9021, 0.4582, 0.8782, 0.4148, 0.932, 0.3597, 0.9764, 0.4373, 0.2522, 0.2351, 0.2279, 0.1925, 0.2402, 0.1798, 0.2692, 0.2302, 0.1366, 0.1676, 0.09401, 0.192, 0.08129, 0.1797, 0.1317, 0.1507, 0.1359, 0.3506, 0.1849, 0.3508, 0.1898, 0.3677, 0.1317, 0.3678, 0.06915, 0.2834, 0.09354, 0.326, 0.08128, 0.3387, 0.05216, 0.2883, 0.2521, 0.284, 0.2522, 0.2351, 0.2692, 0.2302, 0.2692, 0.2883, 0.1856, 0.1679, 0.1366, 0.1676, 0.1317, 0.1507, 0.1899, 0.1507, 0.06932, 0.2344, 0.06915, 0.2834, 0.05216, 0.2883, 0.05216, 0.2301, 0.2274, 0.3264, 0.2521, 0.284, 0.2692, 0.2883, 0.2402, 0.3386, 0.2279, 0.1925, 0.1856, 0.1679, 0.1899, 0.1507, 0.2402, 0.1798, 0.09401, 0.192, 0.06932, 0.2344, 0.05216, 0.2301, 0.08129, 0.1797, 0.1849, 0.3508, 0.2274, 0.3264, 0.2402, 0.3386, 0.1898, 0.3677, 0.07311, 0.574, 0.1285, 0.5432, 0.1323, 0.5574, 0.08349, 0.5846, 0.8762, 0.5506, 0.9014, 0.5079, 0.9763, 0.5266, 0.9317, 0.604, 0.7861, 0.3886, 0.7428, 0.413, 0.6873, 0.3594, 0.7649, 0.3146, 0.7169, 0.5055, 0.7411, 0.5489, 0.6873, 0.6042, 0.6426, 0.5266, 0.9014, 0.5079, 0.9021, 0.4582, 0.9764, 0.4373, 0.9763, 0.5266, 0.8331, 0.575, 0.8762, 0.5506, 0.9317, 0.604, 0.8544, 0.6489, 0.8357, 0.3893, 0.7861, 0.3886, 0.7649, 0.3146, 0.8545, 0.3147, 0.7175, 0.4558, 0.7169, 0.5055, 0.6426, 0.5266, 0.6426, 0.437, 0.7836, 0.5744, 0.8331, 0.575, 0.8544, 0.6489, 0.7648, 0.649, 0.8782, 0.4148, 0.8357, 0.3893, 0.8545, 0.3147, 0.932, 0.3597, 0.7428, 0.413, 0.7175, 0.4558, 0.6426, 0.437, 0.6873, 0.3594, 0.7411, 0.5489, 0.7836, 0.5744, 0.7648, 0.649, 0.6873, 0.6042, 0.08349, 0.5846, 0.1323, 0.5574, 0.1387, 0.5806, 0.1005, 0.6017, 0.2819, 0.6952, 0.2497, 0.7525, 0.2386, 0.7419, 0.2671, 0.6915, 0.2476, 0.5745, 0.281, 0.6299, 0.2664, 0.6342, 0.2373, 0.5853, 0.1259, 0.7859, 0.06875, 0.7516, 0.07974, 0.7408, 0.1299, 0.7709, 0.03951, 0.6285, 0.07311, 0.574, 0.08349, 0.5846, 0.05394, 0.6327, 0.281, 0.6299, 0.2819, 0.6952, 0.2671, 0.6915, 0.2664, 0.6342, 0.1919, 0.5432, 0.2476, 0.5745, 0.2373, 0.5853, 0.1883, 0.5575, 0.1925, 0.7861, 0.1259, 0.7859, 0.1299, 0.7709, 0.1884, 0.7712, 0.03723, 0.6936, 0.03951, 0.6285, 0.05394, 0.6327, 0.05207, 0.6899, 0.1285, 0.5432, 0.1919, 0.5432, 0.1883, 0.5575, 0.1323, 0.5574, 0.2497, 0.7525, 0.1925, 0.7861, 0.1884, 0.7712, 0.2386, 0.7419, 0.06875, 0.7516, 0.03723, 0.6936, 0.05207, 0.6899, 0.07974, 0.7408, 0.09735, 0.7232, 0.07598, 0.6836, 0.1057, 0.676, 0.1192, 0.7015, 0.2671, 0.6915, 0.2386, 0.7419, 0.2207, 0.7247, 0.2431, 0.6858, 0.2373, 0.5853, 0.2664, 0.6342, 0.2429, 0.6411, 0.2206, 0.6029, 0.1299, 0.7709, 0.07974, 0.7408, 0.09735, 0.7232, 0.1362, 0.7467, 0.05394, 0.6327, 0.08349, 0.5846, 0.1005, 0.6017, 0.07744, 0.6392, 0.2664, 0.6342, 0.2671, 0.6915, 0.2431, 0.6858, 0.2429, 0.6411, 0.1883, 0.5575, 0.2373, 0.5853, 0.2206, 0.6029, 0.1825, 0.5809, 0.1884, 0.7712, 0.1299, 0.7709, 0.1362, 0.7467, 0.1815, 0.7472, 0.05207, 0.6899, 0.05394, 0.6327, 0.07744, 0.6392, 0.07598, 0.6836, 0.1323, 0.5574, 0.1883, 0.5575, 0.1825, 0.5809, 0.1387, 0.5806, 0.2386, 0.7419, 0.1884, 0.7712, 0.1815, 0.7472, 0.2207, 0.7247, 0.07974, 0.7408, 0.05207, 0.6899, 0.07598, 0.6836, 0.09735, 0.7232, 0.1192, 0.7015, 0.1057, 0.676, 0.1354, 0.6695, 0.1417, 0.6811, 0.1005, 0.6017, 0.1387, 0.5806, 0.1465, 0.6098, 0.1218, 0.6233, 0.2431, 0.6858, 0.2207, 0.7247, 0.1987, 0.7032, 0.2134, 0.6782, 0.2206, 0.6029, 0.2429, 0.6411, 0.2136, 0.6494, 0.1994, 0.6246, 0.1362, 0.7467, 0.09735, 0.7232, 0.1192, 0.7015, 0.1442, 0.7169, 0.07744, 0.6392, 0.1005, 0.6017, 0.1218, 0.6233, 0.1068, 0.6474, 0.2429, 0.6411, 0.2431, 0.6858, 0.2134, 0.6782, 0.2136, 0.6494, 0.1825, 0.5809, 0.2206, 0.6029, 0.1994, 0.6246, 0.1749, 0.6101, 0.1815, 0.7472, 0.1362, 0.7467, 0.1442, 0.7169, 0.1734, 0.7174, 0.07598, 0.6836, 0.07744, 0.6392, 0.1068, 0.6474, 0.1057, 0.676, 0.1387, 0.5806, 0.1825, 0.5809, 0.1749, 0.6101, 0.1465, 0.6098, 0.2207, 0.7247, 0.1815, 0.7472, 0.1734, 0.7174, 0.1987, 0.7032, 0.1417, 0.6811, 0.1354, 0.6695, 0.1451, 0.6673, 0.1492, 0.6741, 0.1218, 0.6233, 0.1465, 0.6098, 0.1532, 0.6391, 0.1424, 0.6458, 0.2134, 0.6782, 0.1987, 0.7032, 0.178, 0.6809, 0.1844, 0.6694, 0.1994, 0.6246, 0.2136, 0.6494, 0.1842, 0.6564, 0.1775, 0.6452, 0.1442, 0.7169, 0.1192, 0.7015, 0.1417, 0.6811, 0.1531, 0.6882, 0.1068, 0.6474, 0.1218, 0.6233, 0.1424, 0.6458, 0.1357, 0.6566, 0.2136, 0.6494, 0.2134, 0.6782, 0.1844, 0.6694, 0.1842, 0.6564, 0.1749, 0.6101, 0.1994, 0.6246, 0.1775, 0.6452, 0.1661, 0.6389, 0.1734, 0.7174, 0.1442, 0.7169, 0.1531, 0.6882, 0.1666, 0.6878, 0.1057, 0.676, 0.1068, 0.6474, 0.1357, 0.6566, 0.1354, 0.6695, 0.1465, 0.6098, 0.1749, 0.6101, 0.1661, 0.6389, 0.1532, 0.6391, 0.1987, 0.7032, 0.1734, 0.7174, 0.1666, 0.6878, 0.178, 0.6809, 0.1492, 0.6741, 0.1451, 0.6673, 0.1558, 0.6645, 0.157, 0.6663, 0.1424, 0.6458, 0.1532, 0.6391, 0.1558, 0.6483, 0.1488, 0.6522, 0.1844, 0.6694, 0.178, 0.6809, 0.1707, 0.674, 0.1747, 0.6671, 0.1775, 0.6452, 0.1842, 0.6564, 0.1747, 0.6592, 0.1707, 0.6523, 0.1531, 0.6882, 0.1417, 0.6811, 0.1492, 0.6741, 0.1561, 0.6777, 0.1357, 0.6566, 0.1424, 0.6458, 0.1488, 0.6522, 0.145, 0.6593, 0.1842, 0.6564, 0.1844, 0.6694, 0.1747, 0.6671, 0.1747, 0.6592, 0.1661, 0.6389, 0.1775, 0.6452, 0.1707, 0.6523, 0.1638, 0.6483, 0.1666, 0.6878, 0.1531, 0.6882, 0.1561, 0.6777, 0.1639, 0.6779, 0.1354, 0.6695, 0.1357, 0.6566, 0.145, 0.6593, 0.1451, 0.6673, 0.1532, 0.6391, 0.1661, 0.6389, 0.1638, 0.6483, 0.1558, 0.6483, 0.178, 0.6809, 0.1666, 0.6878, 0.1639, 0.6779, 0.1707, 0.674, 0.1631, 0.666, 0.1612, 0.6672, 0.16, 0.6632, 0.16, 0.6631, 0.1488, 0.6522, 0.1558, 0.6483, 0.1585, 0.6591, 0.1567, 0.6603, 0.1747, 0.6671, 0.1707, 0.674, 0.1631, 0.666, 0.1641, 0.664, 0.1707, 0.6523, 0.1747, 0.6592, 0.1639, 0.6618, 0.1627, 0.66, 0.1561, 0.6777, 0.1492, 0.6741, 0.157, 0.6663, 0.159, 0.6673, 0.145, 0.6593, 0.1488, 0.6522, 0.1567, 0.6603, 0.1557, 0.6623, 0.1747, 0.6592, 0.1747, 0.6671, 0.1641, 0.664, 0.1639, 0.6618, 0.1638, 0.6483, 0.1707, 0.6523, 0.1627, 0.66, 0.1607, 0.659, 0.1639, 0.6779, 0.1561, 0.6777, 0.159, 0.6673, 0.1612, 0.6672, 0.1451, 0.6673, 0.145, 0.6593, 0.1557, 0.6623, 0.1558, 0.6645, 0.1558, 0.6483, 0.1638, 0.6483, 0.1607, 0.659, 0.1585, 0.6591, 0.1707, 0.674, 0.1639, 0.6779, 0.1612, 0.6672, 0.1631, 0.666, 0.1597, 0.6632, 0.1597, 0.6631, 0.1599, 0.6631, 0.1599, 0.6632, 0.157, 0.6663, 0.1558, 0.6645, 0.1599, 0.6633, 0.16, 0.6633, 0.1567, 0.6603, 0.1585, 0.6591, 0.1597, 0.6632, 0.1597, 0.6632, 0.1641, 0.664, 0.1631, 0.666, 0.16, 0.6631, 0.16, 0.663, 0.1627, 0.66, 0.1639, 0.6618, 0.1599, 0.663, 0.1598, 0.663, 0.159, 0.6673, 0.157, 0.6663, 0.16, 0.6633, 0.16, 0.6632, 0.1557, 0.6623, 0.1567, 0.6603, 0.1597, 0.6632, 0.1598, 0.6633, 0.1639, 0.6618, 0.1641, 0.664, 0.16, 0.663, 0.1599, 0.663, 0.1607, 0.659, 0.1627, 0.66, 0.1598, 0.663, 0.1597, 0.6631, 0.1612, 0.6672, 0.159, 0.6673, 0.16, 0.6632, 0.16, 0.6632, 0.1558, 0.6645, 0.1557, 0.6623, 0.1598, 0.6633, 0.1599, 0.6633, 0.1585, 0.6591, 0.1607, 0.659, 0.1597, 0.6631, 0.1597, 0.6632, 0.1599, 0.6631, 0.1599, 0.6631, 0.1599, 0.6631, 0.1599, 0.6631, 0.1599, 0.6632, 0.1599, 0.6632, 0.1599, 0.6632, 0.1599, 0.6632, 0.1599, 0.6632, 0.1599, 0.6632, 0.1599, 0.6632, 0.1599, 0.6631, 0.16, 0.6631, 0.16, 0.6632, 0.1599, 0.6632, 0.1599, 0.6631, 0.16, 0.6633, 0.1599, 0.6633, 0.1599, 0.6632, 0.1599, 0.6632, 0.1597, 0.6632, 0.1597, 0.6632, 0.1599, 0.6632, 0.1599, 0.6632, 0.16, 0.663, 0.16, 0.6631, 0.1599, 0.6631, 0.1599, 0.6631, 0.1598, 0.663, 0.1599, 0.663, 0.1599, 0.6631, 0.1599, 0.6631, 0.16, 0.6632, 0.16, 0.6633, 0.1599, 0.6632, 0.1599, 0.6632, 0.1598, 0.6633, 0.1597, 0.6632, 0.1599, 0.6632, 0.1599, 0.6632, 0.1599, 0.663, 0.16, 0.663, 0.1599, 0.6631, 0.1599, 0.6631, 0.1597, 0.6631, 0.1598, 0.663, 0.1599, 0.6631, 0.1599, 0.6631, 0.16, 0.6632, 0.16, 0.6632, 0.1599, 0.6632, 0.1599, 0.6632, 0.1599, 0.6633, 0.1598, 0.6633, 0.1599, 0.6632, 0.1599, 0.6632, 0.768, 0.5213, 0.793, 0.5371, 0.7836, 0.5744, 0.7411, 0.5489, 0.7706, 0.4398, 0.755, 0.4651, 0.7175, 0.4558, 0.7428, 0.413, 0.8513, 0.4424, 0.8263, 0.4266, 0.8357, 0.3893, 0.8782, 0.4148, 0.793, 0.5371, 0.8225, 0.5381, 0.8331, 0.575, 0.7836, 0.5744, 0.755, 0.4651, 0.754, 0.495, 0.7169, 0.5055, 0.7175, 0.4558, 0.8263, 0.4266, 0.7967, 0.4257, 0.7861, 0.3886, 0.8357, 0.3893, 0.8225, 0.5381, 0.8485, 0.5239, 0.8762, 0.5506, 0.8331, 0.575, 0.864, 0.4985, 0.8649, 0.4687, 0.9021, 0.4582, 0.9014, 0.5079, 0.754, 0.495, 0.768, 0.5213, 0.7411, 0.5489, 0.7169, 0.5055, 0.7967, 0.4257, 0.7706, 0.4398, 0.7428, 0.413, 0.7861, 0.3886, 0.8485, 0.5239, 0.864, 0.4985, 0.9014, 0.5079, 0.8762, 0.5506, 0.8649, 0.4687, 0.8513, 0.4424, 0.8782, 0.4148, 0.9021, 0.4582, 0.8278, 0.4791, 0.8245, 0.4699, 0.8513, 0.4424, 0.8649, 0.4687, 0.8207, 0.4972, 0.8265, 0.4892, 0.864, 0.4985, 0.8485, 0.5239, 0.8073, 0.4627, 0.7983, 0.4666, 0.7706, 0.4398, 0.7967, 0.4257, 0.7912, 0.4845, 0.7949, 0.4937, 0.768, 0.5213, 0.754, 0.495, 0.8265, 0.4892, 0.8278, 0.4791, 0.8649, 0.4687, 0.864, 0.4985, 0.8119, 0.5011, 0.8207, 0.4972, 0.8485, 0.5239, 0.8225, 0.5381, 0.8169, 0.4639, 0.8073, 0.4627, 0.7967, 0.4257, 0.8263, 0.4266, 0.7924, 0.4745, 0.7912, 0.4845, 0.754, 0.495, 0.755, 0.4651, 0.8024, 0.4998, 0.8119, 0.5011, 0.8225, 0.5381, 0.793, 0.5371, 0.8245, 0.4699, 0.8169, 0.4639, 0.8263, 0.4266, 0.8513, 0.4424, 0.7983, 0.4666, 0.7924, 0.4745, 0.755, 0.4651, 0.7706, 0.4398, 0.7949, 0.4937, 0.8024, 0.4998, 0.793, 0.5371, 0.768, 0.5213])
me_cylinder.materials.append(mat_main)
me_cylinder.use_remesh_preserve_volume = False
me_cylinder.use_remesh_preserve_attributes = False
me_cylinder.use_mirror_vertex_groups = False
me_cylinder.update()

# ---- objects
ob_proxy = bpy.data.objects.new('Proxy', me_cylinder_002)
ob_lamp_003 = bpy.data.objects.new('Lamp.003', light_lamp_003)
ob_lamp_002 = bpy.data.objects.new('Lamp.002', light_lamp_002)
ob_lamp_001 = bpy.data.objects.new('Lamp.001', light_lamp_001)
ob_cylinder = bpy.data.objects.new('Cylinder', me_cylinder)
ob_lamp = bpy.data.objects.new('Lamp', light_lamp)
ob_camera = bpy.data.objects.new('Camera', cam_camera)

# ---- transforms, parenting, visibility, modifiers, constraints
ob_proxy.location = (0.0, 0.0, 0.1451)
ob_proxy.scale = (0.1942, 0.1942, 0.1942)
ob_proxy.hide_viewport = True
ob_proxy.lineart.crease_threshold = 0.0
ob_lamp_003.location = (0.8624, 2.858, 5.904)
ob_lamp_003.rotation_euler = (0.6503, 0.05522, 1.866)
ob_lamp_003.lock_rotations_4d = False
ob_lamp_003.empty_display_type = 'ARROWS'
ob_lamp_003.color = (0.0, 0.0, 0.0, 0.0)
ob_lamp_003.lineart.crease_threshold = 0.0
ob_lamp_002.location = (-0.4609, -1.471, 5.904)
ob_lamp_002.rotation_euler = (0.6503, 0.05522, 1.866)
ob_lamp_002.lock_rotations_4d = False
ob_lamp_002.empty_display_type = 'ARROWS'
ob_lamp_002.color = (0.0, 0.0, 0.0, 0.0)
ob_lamp_002.lineart.crease_threshold = 0.0
ob_lamp_001.location = (-2.106, 1.27, 5.904)
ob_lamp_001.rotation_euler = (0.6503, 0.05522, 1.866)
ob_lamp_001.lock_rotations_4d = False
ob_lamp_001.empty_display_type = 'ARROWS'
ob_lamp_001.color = (0.0, 0.0, 0.0, 0.0)
ob_lamp_001.lineart.crease_threshold = 0.0
ob_cylinder.location = (0.0, 0.0, 0.1336)
ob_cylinder.scale = (0.1848, 0.1848, 0.1848)
ob_cylinder.lineart.crease_threshold = 0.0
ob_lamp.location = (4.076, 1.005, 5.904)
ob_lamp.rotation_euler = (0.6503, 0.05522, 1.866)
ob_lamp.lock_rotations_4d = False
ob_lamp.empty_display_type = 'ARROWS'
ob_lamp.color = (0.0, 0.0, 0.0, 0.0)
ob_lamp.lineart.crease_threshold = 0.0
ob_camera.location = (7.481, -6.508, 5.344)
ob_camera.rotation_euler = (1.109, 0.0, 0.8149)
ob_camera.lock_rotations_4d = False
ob_camera.empty_display_type = 'ARROWS'
ob_camera.color = (0.0, 0.0, 0.0, 0.0)
ob_camera.display_type = 'WIRE'
ob_camera.lineart.crease_threshold = 0.0

# ---- collection membership
col_collection_1.objects.link(ob_proxy)
col_collection_1.objects.link(ob_lamp_003)
col_collection_1.objects.link(ob_lamp_002)
col_collection_1.objects.link(ob_lamp_001)
col_collection_1.objects.link(ob_cylinder)
col_collection_1.objects.link(ob_lamp)
col_collection_1.objects.link(ob_camera)

# ---- scene / render settings (as saved in the file)
scene.camera = ob_camera
scene.frame_start = 1; scene.frame_end = 250; scene.frame_set(1)
scene.render.engine = 'BLENDER_EEVEE_NEXT'
scene.render.resolution_percentage = 50
scene.render.dither_intensity = 0.0
scene.cycles.use_denoising = False
scene.cycles.samples = 128
scene.cycles.sampling_pattern = 'TABULATED_SOBOL'
scene.cycles.light_sampling_threshold = 0.0
scene.cycles.use_adaptive_sampling = False
scene.cycles.use_light_tree = False
scene.cycles.blur_glossy = 0.0
scene.cycles.sample_clamp_indirect = 0.0
scene.view_settings.view_transform = 'Standard'
bpy.context.view_layer.update()
